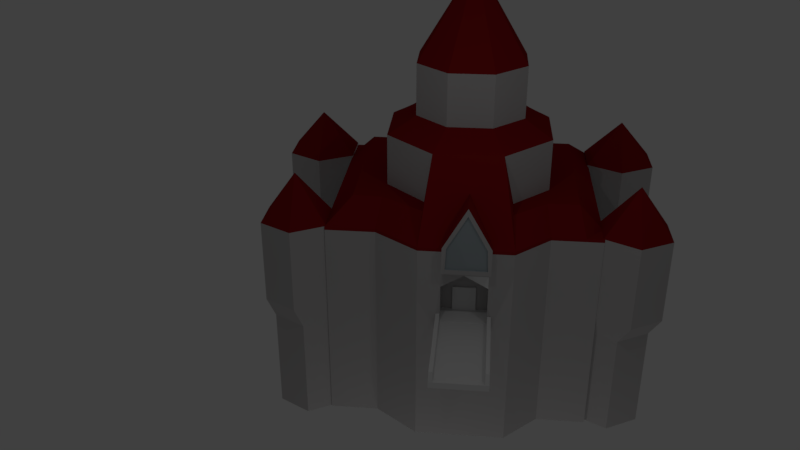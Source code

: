 # Source: castle.blend  (saved by Blender 2.78.0; exported with 4.5.12 LTS)
import bpy
from mathutils import Matrix  # noqa: F401  (used for matrix-valued properties, if any)

bpy.ops.wm.read_factory_settings(use_empty=True)
scene = bpy.context.scene
scene.name = 'Scene'

# ---- collections
col_collection_1 = bpy.data.collections.new('Collection 1'); scene.collection.children.link(col_collection_1)

# ---- materials (node trees are filled in below, after node groups)
mat_bridge = bpy.data.materials.new('Bridge')
mat_bridge.alpha_threshold = 0.0
mat_bridge.use_transparent_shadow = False
mat_bridge.roughness = 0.5
mat_bridge.line_color = (0.0, 0.0, 0.0, 1.0)
mat_castle_wall_mat = bpy.data.materials.new('Castle_Wall_Mat')
mat_castle_wall_mat.alpha_threshold = 0.0
mat_castle_wall_mat.use_transparent_shadow = False
mat_castle_wall_mat.diffuse_color = (0.5173, 0.502, 0.502, 1.0)
mat_castle_wall_mat.roughness = 0.5
mat_castle_roof_mat = bpy.data.materials.new('Castle_Roof_Mat')
mat_castle_roof_mat.alpha_threshold = 0.0
mat_castle_roof_mat.use_transparent_shadow = False
mat_castle_roof_mat.diffuse_color = (0.281, 0.008601, 0.01079, 1.0)
mat_castle_roof_mat.roughness = 0.5
mat_castle_roof_mat.specular_intensity = 0.0
mat_castle_peach_mat = bpy.data.materials.new('Castle_Peach_Mat')
mat_castle_peach_mat.alpha_threshold = 0.0
mat_castle_peach_mat.use_transparent_shadow = False
mat_castle_peach_mat.diffuse_color = (0.3842, 0.4407, 0.4672, 1.0)
mat_castle_peach_mat.roughness = 0.5

# ---- material node trees

# ---- world
world_world = bpy.data.worlds.new('World'); scene.world = world_world
world_world.color = (0.05088, 0.05088, 0.05088)
world_world.use_sun_shadow = False
world_world.sun_shadow_jitter_overblur = 0.0
world_world.cycles.sampling_method = 'MANUAL'

# ---- cameras
cam_camera = bpy.data.cameras.new('Camera')
cam_camera.clip_end = 100.0
cam_camera.lens = 35.0
cam_camera.sensor_width = 32.0
cam_camera.sensor_height = 18.0
cam_camera.ortho_scale = 7.314
cam_camera.dof.focus_distance = 0.0
cam_camera.dof.aperture_fstop = 128.0

# ---- lights
light_lamp = bpy.data.lights.new('Lamp', 'POINT')
light_lamp.transmission_factor = 0.0
light_lamp.cutoff_distance = 30.0
light_lamp.energy = 100.0
light_lamp.shadow_buffer_clip_start = 1.001
light_lamp.shadow_soft_size = 0.1
light_lamp.shadow_maximum_resolution = 0.006
light_lamp.use_absolute_resolution = True
light_lamp_001 = bpy.data.lights.new('Lamp.001', 'POINT')
light_lamp_001.transmission_factor = 0.0
light_lamp_001.cutoff_distance = 30.0
light_lamp_001.energy = 100.0
light_lamp_001.shadow_buffer_clip_start = 1.001
light_lamp_001.shadow_soft_size = 0.1
light_lamp_001.shadow_maximum_resolution = 0.006
light_lamp_001.use_absolute_resolution = True
light_lamp_002 = bpy.data.lights.new('Lamp.002', 'POINT')
light_lamp_002.transmission_factor = 0.0
light_lamp_002.cutoff_distance = 30.0
light_lamp_002.energy = 100.0
light_lamp_002.shadow_buffer_clip_start = 1.001
light_lamp_002.shadow_soft_size = 0.1
light_lamp_002.shadow_maximum_resolution = 0.006
light_lamp_002.use_absolute_resolution = True
light_lamp_003 = bpy.data.lights.new('Lamp.003', 'POINT')
light_lamp_003.transmission_factor = 0.0
light_lamp_003.cutoff_distance = 30.0
light_lamp_003.energy = 100.0
light_lamp_003.shadow_buffer_clip_start = 1.001
light_lamp_003.shadow_soft_size = 0.1
light_lamp_003.shadow_maximum_resolution = 0.006
light_lamp_003.use_absolute_resolution = True

# ---- meshes
me_circle = bpy.data.meshes.new('Circle')
me_circle.from_pydata([(-4.847, -5.456, -1.084), (-4.847, -5.456, -0.4346), (-4.847, -4.122, -1.084), (-4.847, -4.122, -0.4346), (-3.721, -5.456, -1.084), (-3.721, -5.456, -0.4346), (-3.721, -4.122, -1.084), (-3.721, -4.122, -0.4346), (-4.284, -4.122, -1.084), (-4.284, -4.122, 0.5595), (-4.284, -5.456, -1.084), (-4.284, -5.456, 0.5595), (-0.3422, 1.337, -2.378), (-1.208, 0.837, -2.378), (-1.208, -0.163, -2.378), (-0.3422, -0.663, -2.378), (0.5238, -0.163, -2.378), (0.5238, 0.837, -2.378), (-1.173, 0.8737, -2.457), (-1.173, -4.461, -2.457), (-7.661, -4.461, -2.457), (-7.661, 0.8732, -2.457), (-1.173, 0.8737, -0.6159), (-1.173, -4.461, -0.6159), (-7.661, -4.461, -0.6159), (-7.661, 0.8732, -0.6159), (-4.327, 0.8737, -2.457), (-4.327, -5.274, -2.457), (-4.327, 0.8737, -0.6159), (-4.327, -5.274, -0.6159), (-5.406, 0.8737, -2.457), (-5.406, -5.274, -2.457), (-5.406, 0.8737, -0.6159), (-5.406, -5.274, -0.6159), (-3.216, 0.8737, -2.457), (-3.216, -5.274, -2.457), (-3.216, 0.8737, -0.6159), (-3.216, -5.274, -0.6159), (-2.386, 0.8737, -2.457), (-2.386, -4.461, -2.457), (-2.386, 0.8737, -0.6159), (-2.386, -4.461, -0.6159), (-6.46, 0.8737, -2.457), (-6.46, -4.461, -2.457), (-6.46, 0.8737, -0.6159), (-6.46, -4.461, -0.6159), (-1.173, 0.8737, -1.205), (-1.173, -4.461, -1.205), (-7.661, -4.461, -1.205), (-7.661, 0.8732, -1.205), (-4.327, 0.8737, -1.205), (-4.327, -5.274, -1.205), (-5.406, 0.8737, -1.205), (-5.406, -5.274, -1.205), (-3.216, -5.274, -1.205), (-3.216, 0.8737, -1.205), (-2.386, 0.8737, -1.205), (-2.386, -4.461, -1.205), (-6.46, 0.8737, -1.205), (-6.46, -4.461, -1.205), (-3.772, -5.274, -2.457), (-3.772, -5.274, -2.444), (-4.867, -5.274, -2.457), (-5.406, -5.274, -1.831), (-3.216, -5.274, -1.831), (-4.867, -5.274, -1.205), (-3.772, -5.274, -1.205), (-3.772, -5.274, -1.831), (-4.867, -5.274, -1.831), (-3.772, -5.274, -2.457), (-4.327, -5.274, -2.457), (-3.772, -5.274, -1.205), (-4.327, -5.274, -1.205), (-4.867, -5.274, -2.457), (-4.867, -5.274, -1.205), (-3.772, -5.274, -1.831), (-4.867, -5.274, -1.831), (-4.327, -5.274, -2.444), (-3.772, -5.274, -1.205), (-4.327, -5.274, -1.205), (-4.867, -5.274, -2.444), (-4.867, -5.274, -1.205), (-3.772, -5.274, -1.831), (-4.867, -5.274, -1.831), (-3.772, -5.274, -1.515), (-4.867, -5.274, -1.52), (-3.772, -4.678, -2.444), (-4.327, -4.678, -2.444), (-4.327, -4.678, -1.831), (-4.327, -4.678, -1.205), (-4.867, -4.678, -2.444), (-3.772, -4.678, -1.831), (-3.772, -4.678, -1.515), (-4.867, -4.678, -1.831), (-4.867, -4.678, -1.52), (-4.048, -4.678, -1.831), (-4.604, -4.678, -1.831), (-4.048, -4.678, -2.444), (-4.603, -4.678, -2.444), (-4.327, -4.678, -1.83), (-4.048, -4.678, -1.829), (-4.048, -4.724, -2.444), (-4.327, -4.724, -2.444), (-4.327, -4.724, -1.831), (-4.048, -4.724, -1.831), (-4.604, -4.724, -1.831), (-4.603, -4.724, -2.444), (-1.173, 0.8737, -0.6159), (-1.173, -4.461, -0.6159), (-6.46, 0.8737, -0.6159), (-7.661, 0.8732, -0.6159), (-6.46, -4.461, -0.6159), (-7.661, -4.461, -0.6159), (-3.216, 0.8737, -0.6159), (-4.327, 0.8737, -0.6159), (-3.216, -5.274, -0.6159), (-4.327, -5.274, -0.6159), (-4.867, -5.274, -2.457), (-5.406, -5.274, -2.457), (-5.406, 0.8737, -0.6159), (-5.406, -5.274, -0.6159), (-5.406, -5.274, -1.831), (-2.386, 0.8737, -0.6159), (-2.386, -4.461, -0.6159), (-4.867, -5.274, -1.205), (-5.406, -5.274, -1.205), (-4.867, -5.274, -1.831), (-1.173, 0.8737, -0.5357), (-1.173, -4.461, -0.5357), (-6.46, 0.8737, -0.5357), (-7.661, 0.8732, -0.5357), (-6.46, -4.461, -0.5357), (-7.661, -4.461, -0.5357), (-3.216, 0.8737, -0.5357), (-4.327, 0.8737, -0.5357), (-3.216, -5.274, -0.5357), (-4.327, -5.274, -0.5357), (-5.406, 0.8737, -0.5357), (-5.406, -5.274, -0.5357), (-2.386, 0.8737, -0.5357), (-2.386, -4.461, -0.5357), (-1.173, -3.364, -2.457), (-7.661, -3.317, -2.457), (-1.173, -3.364, -0.6159), (-7.661, -3.317, -0.6159), (0.1449, -3.301, -5.754), (0.1449, -4.209, -5.754), (-0.6414, -4.662, -5.754), (-1.428, -4.209, -5.754), (-7.661, -3.317, -1.205), (-1.173, -3.364, -1.205), (-1.173, -3.423, -0.6159), (-7.661, -3.317, -0.6159), (-1.173, -3.423, -0.5357), (-7.661, -3.317, -0.5357), (-4.329, -3.965, 0.03509), (-5.351, -3.965, 0.03509), (-3.278, -3.965, 0.03509), (-2.491, -3.352, 0.03509), (-6.349, -3.352, 0.03509), (-7.661, -0.4947, -2.457), (-7.661, -0.4947, -0.6159), (-0.6414, -2.847, -5.754), (-1.428, -3.301, -5.754), (-7.504, 0.7438, -5.686), (-7.504, -0.2562, -5.686), (-7.661, -0.4947, -1.205), (-7.661, -0.4947, -0.6159), (-7.661, -0.4947, -0.5357), (-1.173, -0.4942, -2.457), (-1.173, -0.4942, -0.6159), (-1.173, -0.4942, -1.205), (-1.173, -0.4942, -0.6159), (-1.173, -0.4942, -0.5357), (-4.329, -0.7488, 0.03509), (-5.351, -0.7488, 0.03509), (-3.278, -0.7488, 0.03509), (-2.491, -0.5794, 0.03509), (-6.349, -0.5794, 0.03509), (-1.173, -3.364, -0.6159), (-1.173, -4.461, -0.6159), (-1.173, -4.461, -0.5357), (-1.173, -3.364, -0.5357), (-7.661, 0.1896, -2.457), (-7.661, 0.1896, -0.6159), (-8.37, -0.7562, -5.686), (-9.236, -0.2562, -5.686), (-8.37, 1.244, -5.686), (-9.236, 0.7438, -5.686), (-7.661, 0.1896, -0.6159), (-7.661, 0.1896, -0.5357), (-1.173, 0.19, -2.457), (-1.173, 0.19, -0.6159), (-1.173, 0.19, -0.6159), (-1.173, 0.19, -0.5357), (-4.329, -0.01614, 0.03509), (-5.351, -0.01614, 0.03509), (-3.278, -0.01614, 0.03509), (-2.491, 0.06855, 0.03509), (-6.349, 0.06855, 0.03509), (-5.208, -0.338, -0.7557), (-6.34, -1.496, -0.7557), (-6.322, -3.116, -0.7557), (-5.163, -4.249, -0.7557), (-3.543, -4.23, -0.7557), (-2.411, -3.072, -0.7557), (-2.429, -1.452, -0.7557), (-3.588, -0.3196, -0.7557), (-6.34, -1.496, 1.309), (-5.208, -0.338, 1.309), (-6.322, -3.116, 1.309), (-5.163, -4.249, 1.309), (-3.543, -4.23, 1.309), (-2.411, -3.072, 1.309), (-2.429, -1.452, 1.309), (-3.588, -0.3196, 1.309), (-6.232, -1.54, 1.375), (-5.162, -0.4447, 1.375), (-6.215, -3.071, 1.375), (-5.12, -4.141, 1.375), (-3.589, -4.123, 1.375), (-2.519, -3.029, 1.375), (-2.536, -1.498, 1.375), (-3.631, -0.4273, 1.375), (-6.038, -1.617, 1.486), (-5.08, -0.6366, 1.486), (-6.023, -2.988, 1.486), (-5.042, -3.947, 1.486), (-3.671, -3.932, 1.486), (-2.712, -2.951, 1.486), (-2.728, -1.58, 1.486), (-3.709, -0.6211, 1.486), (-5.836, -1.698, 1.608), (-4.994, -0.8373, 1.608), (-5.822, -2.903, 1.608), (-4.961, -3.745, 1.608), (-3.757, -3.731, 1.608), (-2.915, -2.87, 1.608), (-2.929, -1.665, 1.608), (-3.79, -0.8236, 1.608), (-5.67, -1.765, 1.724), (-4.924, -1.002, 1.724), (-5.658, -2.832, 1.724), (-4.895, -3.579, 1.724), (-3.827, -3.567, 1.724), (-3.081, -2.803, 1.724), (-3.093, -1.736, 1.724), (-3.856, -0.9895, 1.724), (-5.67, -1.765, 2.987), (-4.924, -1.002, 2.987), (-5.658, -2.832, 2.987), (-4.895, -3.579, 2.987), (-3.827, -3.567, 2.987), (-3.081, -2.803, 2.987), (-3.093, -1.736, 2.987), (-3.856, -0.9895, 2.987), (-3.093, -1.736, 2.987), (-3.081, -2.803, 2.987), (-3.827, -3.567, 2.987), (-4.895, -3.579, 2.987), (-4.375, -2.253, 5.2), (-5.658, -2.832, 2.987), (-4.924, -1.002, 2.987), (-3.856, -0.9895, 2.987), (-5.67, -1.765, 2.987), (-8.502, 1.361, -2.378), (-9.368, 0.8607, -2.378), (-9.368, -0.1393, -2.378), (-8.502, -0.6393, -2.378), (-7.636, -0.1393, -2.378), (-7.636, 0.8607, -2.378), (-0.4145, -3.073, -2.447), (-1.201, -3.527, -2.447), (-1.201, -4.435, -2.447), (-0.4145, -4.889, -2.447), (0.3718, -4.435, -2.447), (0.3718, -3.527, -2.447), (-8.413, -3.053, -2.447), (-9.199, -3.507, -2.447), (-9.199, -4.415, -2.447), (-8.413, -4.869, -2.447), (-7.627, -4.415, -2.447), (-7.627, -3.507, -2.447), (-1.208, 0.837, -0.4693), (-0.3422, 1.337, -0.4693), (-1.208, -0.163, -0.4693), (-0.3422, -0.663, -0.4693), (0.5238, -0.163, -0.4693), (0.5238, 0.837, -0.4693), (-9.368, 0.8607, -0.4693), (-8.502, 1.361, -0.4693), (-9.368, -0.1393, -0.4693), (-8.502, -0.6393, -0.4693), (-7.636, -0.1393, -0.4693), (-7.636, 0.8607, -0.4693), (-1.201, -3.527, -0.5376), (-0.4145, -3.073, -0.5376), (-1.201, -4.435, -0.5376), (-0.4145, -4.889, -0.5376), (0.3718, -4.435, -0.5376), (0.3718, -3.527, -0.5376), (-9.199, -3.507, -0.5376), (-8.413, -3.053, -0.5376), (-9.199, -4.415, -0.5376), (-8.413, -4.869, -0.5376), (-7.627, -4.415, -0.5376), (-7.627, -3.507, -0.5376), (-0.3422, 0.337, 0.6), (-0.4145, -3.981, 0.6), (-8.413, -3.961, 0.6), (-8.502, 0.3607, 0.6), (-1.173, -3.971, -0.5357), (-4.329, -4.568, 0.03509), (-5.351, -4.568, 0.03509), (-3.278, -4.568, 0.03509), (-2.491, -3.872, 0.03509), (-6.349, -3.872, 0.03509), (-7.661, -3.922, -0.5357), (-1.173, -3.944, -0.5357), (-1.587, 0.8737, -2.457), (-1.587, -4.461, -2.457), (-1.587, 0.8737, -0.6159), (-1.587, -4.461, -0.6159), (-1.587, -4.461, -1.205), (-1.587, 0.8737, -1.205), (-1.587, 0.8737, -0.6159), (-1.587, -4.461, -0.6159), (-1.587, 0.8737, -0.5357), (-1.587, -4.461, -0.5357), (-1.735, -3.352, 0.03509), (0.3517, 0.6921, -5.686), (0.3517, -0.3079, -5.686), (-1.735, -0.5794, 0.03509), (-1.735, 0.06855, 0.03509), (-0.5143, -0.8079, -5.686), (-1.735, -3.872, 0.03509), (-7.211, 0.8734, -2.457), (-7.211, -4.461, -2.457), (-7.211, 0.8734, -0.6159), (-7.211, -4.461, -0.6159), (-7.211, 0.8734, -1.205), (-7.211, -4.461, -1.205), (-7.211, 0.8734, -0.6159), (-7.211, -4.461, -0.6159), (-7.211, 0.8734, -0.5357), (-7.211, -4.461, -0.5357), (-7.06, -3.29, 0.03509), (-1.38, -0.3079, -5.686), (-0.5143, 1.192, -5.686), (-7.06, -0.5797, 0.03509), (-7.06, 0.06827, 0.03509), (-1.38, 0.6921, -5.686), (-7.06, -3.842, 0.03509), (-4.847, -5.456, -1.084), (-4.847, -5.456, -0.4346), (-3.721, -5.456, -0.4346), (-3.721, -5.456, -1.084), (-4.284, -5.456, -1.084), (-4.284, -5.456, 0.5595), (-1.208, 0.837, -2.569), (-0.3422, 1.337, -2.569), (-1.208, -0.163, -2.569), (-0.3422, -0.663, -2.569), (0.5238, -0.163, -2.569), (0.5238, 0.837, -2.569), (-9.368, 0.8607, -2.569), (-8.502, 1.361, -2.569), (-9.368, -0.1393, -2.569), (-8.502, -0.6393, -2.569), (-7.636, -0.1393, -2.569), (-7.636, 0.8607, -2.569), (-1.201, -3.527, -2.637), (-0.4145, -3.073, -2.637), (-1.201, -4.435, -2.637), (-0.4145, -4.889, -2.637), (0.3718, -4.435, -2.637), (0.3718, -3.527, -2.637), (-9.199, -3.507, -2.637), (-8.413, -3.053, -2.637), (-9.199, -4.415, -2.637), (-8.413, -4.869, -2.637), (-7.627, -4.415, -2.637), (-7.627, -3.507, -2.637), (-1.38, 0.6921, -3.082), (-0.5143, 1.192, -3.082), (-1.38, -0.3079, -3.082), (-0.5143, -0.8079, -3.082), (0.3517, -0.3079, -3.082), (0.3517, 0.6921, -3.082), (-9.236, 0.7438, -3.082), (-8.37, 1.244, -3.082), (-9.236, -0.2562, -3.082), (-8.37, -0.7562, -3.082), (-7.504, -0.2562, -3.082), (-7.504, 0.7438, -3.082), (-1.428, -3.301, -3.15), (-0.6414, -2.847, -3.15), (-1.428, -4.209, -3.15), (-0.6414, -4.662, -3.15), (0.1449, -4.209, -3.15), (0.1449, -3.301, -3.15), (-9.016, -3.397, -3.15), (-8.23, -2.943, -3.15), (-9.016, -4.305, -3.15), (-8.23, -4.759, -3.15), (-7.443, -4.305, -3.15), (-7.443, -3.397, -3.15), (-1.173, -3.364, -5.76), (-1.173, -4.461, -5.76), (-7.211, 0.8734, -5.76), (-7.661, 0.8732, -5.76), (-7.211, -4.461, -5.76), (-7.661, -4.461, -5.76), (-7.661, 0.1896, -5.76), (-3.216, 0.8737, -5.76), (-4.327, 0.8737, -5.76), (-3.772, -5.274, -5.76), (-4.327, -5.274, -5.76), (-5.406, 0.8737, -5.76), (-4.867, -5.274, -5.76), (-5.406, -5.274, -5.76), (-5.406, 0.1006, -5.76), (-2.386, 0.8737, -5.76), (-2.386, -4.461, -5.76), (-3.216, -5.274, -5.76), (-3.216, 0.1006, -5.76), (-1.587, 0.8737, -5.76), (-1.587, -4.461, -5.76), (-2.386, 0.19, -5.76), (-6.46, 0.8737, -5.76), (-6.46, -4.461, -5.76), (-6.46, 0.19, -5.76), (-1.173, -0.4942, -5.76), (-7.661, -3.317, -5.76), (-5.406, -4.07, -5.76), (-3.216, -4.07, -5.76), (-2.386, -3.423, -5.76), (-6.46, -3.423, -5.76), (-1.587, -3.384, -5.76), (-7.211, -3.357, -5.76), (-7.661, -0.4947, -5.76), (-5.406, -0.6732, -5.76), (-3.216, -0.6732, -5.76), (-2.386, -0.4942, -5.76), (-6.46, -0.4942, -5.76), (-1.173, 0.19, -5.76), (-7.211, -0.4945, -5.76), (-1.587, -0.4942, -5.76), (-1.173, 0.8737, -5.76), (-1.587, 0.19, -5.76), (-7.211, 0.1897, -5.76), (-9.016, -3.397, -5.754), (-8.23, -2.943, -5.754), (-9.016, -4.305, -5.754), (-8.23, -4.759, -5.754), (-7.443, -4.305, -5.754), (-7.443, -3.397, -5.754), (-4.867, -5.274, -2.602), (-4.327, -5.274, -2.602), (-3.772, -5.274, -2.602), (-3.772, -7.635, -2.457), (-4.327, -7.635, -2.457), (-4.867, -7.635, -2.457), (-4.867, -7.635, -2.602), (-4.327, -7.635, -2.602), (-3.772, -7.635, -2.602), (-3.674, -5.274, -2.602), (-3.674, -7.635, -2.602), (-3.674, -5.274, -2.457), (-3.674, -7.635, -2.457), (-4.964, -5.274, -2.457), (-4.964, -5.274, -2.602), (-4.964, -7.635, -2.457), (-4.964, -7.635, -2.602), (-3.767, -7.516, -2.246), (-3.767, -5.291, -2.246), (-4.87, -5.257, -2.246), (-4.87, -7.551, -2.246), (-3.679, -7.516, -2.246), (-3.679, -5.291, -2.246), (-4.96, -5.257, -2.246), (-4.96, -7.551, -2.246), (-4.284, -5.456, 0.371), (-4.284, -5.456, -0.971), (-4.768, -5.456, -0.9674), (-4.744, -5.456, -0.4391), (-3.8, -5.456, -0.9747), (-3.828, -5.456, -0.4463), (-4.284, -5.456, 0.371), (-4.284, -5.456, -0.971), (-4.768, -5.456, -0.9674), (-4.744, -5.456, -0.4391), (-3.8, -5.456, -0.9747), (-3.828, -5.456, -0.4463), (-4.284, -5.456, 0.371), (-4.284, -5.456, -0.971), (-4.768, -5.456, -0.9674), (-4.744, -5.456, -0.4391), (-3.8, -5.456, -0.9747), (-3.828, -5.456, -0.4463), (-4.284, -5.421, 0.371), (-4.284, -5.421, -0.971), (-4.768, -5.421, -0.9674), (-4.744, -5.421, -0.4391), (-3.8, -5.421, -0.9747), (-3.828, -5.421, -0.4463), (-4.284, -5.421, 0.371), (-4.284, -5.421, -0.971), (-3.8, -5.421, -0.9747), (-3.828, -5.421, -0.4463)], [], [(0, 1, 3, 2), (8, 9, 7, 6), (6, 7, 5, 4), (11, 1, 354, 358), (8, 6, 4, 10), (9, 3, 1, 11), (7, 9, 11, 5), (2, 8, 10, 0), (5, 11, 358, 355), (2, 3, 9, 8), (39, 35, 424, 423), (33, 29, 116, 120), (341, 339, 24, 48), (340, 336, 21, 49), (55, 34, 26, 50), (54, 37, 29, 51, 66), (192, 22, 107, 193), (20, 142, 433, 412), (50, 26, 30, 52), (51, 29, 33, 53, 65), (40, 36, 113, 122), (38, 319, 426, 422), (62, 31, 420, 419, 457), (29, 37, 115, 116), (57, 41, 37, 54), (56, 38, 34, 55), (324, 319, 38, 56), (323, 322, 41, 57), (28, 32, 119, 114), (191, 169, 432, 445), (52, 30, 42, 58), (53, 33, 45, 59), (36, 28, 114, 113), (336, 42, 429, 409), (31, 63, 53, 59, 43), (32, 52, 58, 44), (320, 323, 57, 39), (321, 324, 56, 40), (40, 56, 55, 36), (39, 57, 54, 64, 35), (31, 62, 117, 118), (28, 50, 52, 32), (66, 51, 72, 71), (36, 55, 50, 28), (338, 340, 49, 25), (337, 341, 48, 20), (60, 67, 75, 69), (35, 64, 67, 60), (64, 54, 66, 67), (65, 53, 125, 124), (62, 27, 70, 73), (68, 62, 73, 76), (70, 69, 61, 77), (74, 76, 83, 85, 81), (71, 72, 79, 78), (73, 70, 77, 80), (51, 65, 74, 72), (65, 68, 76, 74), (67, 66, 71, 75), (27, 60, 69, 70), (84, 79, 89, 92), (82, 84, 92, 91), (79, 85, 94, 89), (83, 80, 90, 93), (69, 75, 82, 61), (72, 74, 81, 79), (76, 73, 80, 83), (75, 71, 78, 84, 82), (79, 84, 78), (85, 79, 81), (91, 92, 89, 99, 100, 95), (86, 91, 95, 97), (88, 96, 105, 103), (88, 99, 96), (80, 77, 87, 98, 90), (85, 83, 93, 94), (77, 61, 86, 97, 87), (61, 82, 91, 86), (102, 103, 105, 106), (96, 99, 89, 94, 93), (95, 100, 99, 88), (98, 87, 102, 106), (98, 96, 93, 90), (101, 104, 103, 102), (95, 88, 103, 104), (97, 95, 104, 101), (87, 97, 101, 102), (96, 98, 106, 105), (120, 116, 136, 138), (326, 108, 128, 328), (342, 110, 130, 344), (114, 119, 137, 134), (325, 122, 139, 327), (126, 124, 125, 121), (117, 126, 121, 118), (321, 40, 122, 325), (37, 41, 123, 115), (53, 63, 121, 125), (32, 44, 109, 119), (338, 25, 110, 342), (322, 23, 108, 326), (45, 33, 120, 111), (339, 45, 111, 343), (63, 31, 118, 121), (144, 24, 112, 152), (62, 68, 126, 117), (68, 65, 124, 126), (352, 317, 132, 345), (314, 312, 136, 135), (312, 313, 138, 136), (315, 314, 135, 140), (335, 315, 140, 328), (313, 316, 131, 138), (343, 111, 131, 345), (119, 109, 129, 137), (113, 114, 134, 133), (111, 120, 138, 131), (122, 113, 133, 139), (116, 115, 135, 136), (115, 123, 140, 135), (167, 152, 154, 168), (175, 178, 159, 156), (332, 177, 158, 329), (177, 176, 157, 158), (174, 175, 156, 155), (176, 174, 155, 157), (349, 168, 154, 346), (161, 144, 152, 167), (169, 171, 150, 141), (60, 27, 461, 460), (34, 38, 422, 414), (458, 459, 465, 464), (23, 143, 151, 108), (171, 170, 143, 150), (169, 141, 407, 432), (30, 26, 415, 418), (183, 21, 410, 413), (18, 191, 445, 448), (26, 34, 414, 415), (184, 161, 167, 189), (350, 190, 168, 349), (197, 195, 174, 176), (195, 196, 175, 174), (198, 197, 176, 177), (333, 198, 177, 332), (196, 199, 178, 175), (151, 172, 173, 153), (142, 149, 166, 160), (143, 170, 172, 151), (149, 144, 161, 166), (153, 182, 318, 181, 180, 179, 151), (311, 128, 181, 318), (128, 108, 180, 181), (108, 151, 179, 180), (20, 48, 24, 132, 317, 154, 152, 144, 149, 142), (18, 46, 22, 107, 127, 194, 173, 172, 170, 171, 169, 191), (137, 129, 199, 196), (327, 139, 198, 333), (139, 133, 197, 198), (134, 137, 196, 195), (133, 134, 195, 197), (344, 130, 190, 350), (25, 184, 189, 110), (142, 160, 440, 433), (160, 183, 413, 440), (35, 60, 459, 416, 424), (337, 20, 412, 411), (170, 192, 193, 172), (201, 200, 207, 206, 205, 204, 203, 202), (209, 208, 216, 217), (206, 207, 215, 214), (204, 205, 213, 212), (202, 203, 211, 210), (200, 201, 208, 209), (207, 200, 209, 215), (205, 206, 214, 213), (203, 204, 212, 211), (201, 202, 210, 208), (222, 223, 231, 230), (215, 209, 217, 223), (213, 214, 222, 221), (211, 212, 220, 219), (208, 210, 218, 216), (214, 215, 223, 222), (212, 213, 221, 220), (210, 211, 219, 218), (224, 226, 234, 232), (220, 221, 229, 228), (218, 219, 227, 226), (217, 216, 224, 225), (223, 217, 225, 231), (221, 222, 230, 229), (219, 220, 228, 227), (216, 218, 226, 224), (239, 233, 241, 247), (230, 231, 239, 238), (228, 229, 237, 236), (226, 227, 235, 234), (225, 224, 232, 233), (231, 225, 233, 239), (229, 230, 238, 237), (227, 228, 236, 235), (242, 243, 251, 250), (237, 238, 246, 245), (235, 236, 244, 243), (232, 234, 242, 240), (238, 239, 247, 246), (236, 237, 245, 244), (234, 235, 243, 242), (233, 232, 240, 241), (241, 240, 248, 249), (247, 241, 249, 255), (245, 246, 254, 253), (243, 244, 252, 251), (240, 242, 250, 248), (246, 247, 255, 254), (244, 245, 253, 252), (250, 251, 259, 261), (252, 253, 257, 258), (256, 263, 260), (259, 258, 260), (258, 257, 260), (262, 264, 260), (264, 261, 260), (263, 262, 260), (257, 256, 260), (261, 259, 260), (248, 250, 261, 264), (254, 255, 263, 256), (251, 252, 258, 259), (253, 254, 256, 257), (255, 249, 262, 263), (249, 248, 264, 262), (183, 160, 166, 161, 167, 168, 190, 130, 110, 25, 49, 21), (141, 150, 143, 180, 179, 23, 47, 19), (280, 380, 381, 281), (265, 366, 365, 266), (272, 371, 373, 273), (279, 379, 380, 280), (288, 284, 307), (300, 308, 299), (293, 310, 292), (304, 309, 303), (277, 302, 306, 282), (276, 300, 299, 275), (16, 17, 288, 287), (269, 293, 292, 268), (271, 296, 300, 276), (17, 12, 284, 288), (270, 294, 293, 269), (278, 301, 302, 277), (265, 290, 294, 270), (279, 303, 301, 278), (272, 295, 296, 271), (12, 13, 283, 284), (280, 304, 303, 279), (273, 297, 295, 272), (13, 14, 285, 283), (266, 289, 290, 265), (281, 305, 304, 280), (274, 298, 297, 273), (14, 15, 286, 285), (267, 291, 289, 266), (282, 306, 305, 281), (275, 299, 298, 274), (15, 16, 287, 286), (268, 292, 291, 267), (286, 287, 307), (283, 285, 307), (287, 288, 307), (285, 286, 307), (284, 283, 307), (305, 309, 304), (298, 308, 297), (295, 308, 296), (296, 308, 300), (299, 308, 298), (297, 308, 295), (302, 309, 306), (301, 309, 302), (292, 310, 291), (303, 309, 301), (306, 309, 305), (294, 310, 293), (291, 310, 289), (289, 310, 290), (290, 310, 294), (153, 311, 318, 182), (156, 159, 316, 313), (329, 158, 315, 335), (158, 157, 314, 315), (155, 156, 313, 312), (157, 155, 312, 314), (346, 154, 317, 352), (153, 329, 335, 311), (19, 320, 427, 408), (127, 327, 333, 194), (194, 333, 332, 173), (319, 18, 448, 426), (21, 336, 409, 410), (173, 332, 329, 153), (311, 335, 328, 128), (41, 322, 326, 123), (22, 321, 325, 107), (107, 325, 327, 127), (123, 326, 328, 140), (22, 46, 324, 321), (19, 47, 323, 320), (31, 43, 430, 420), (47, 23, 322, 323), (46, 18, 319, 324), (159, 346, 352, 316), (320, 39, 423, 427), (129, 344, 350, 199), (199, 350, 349, 178), (141, 19, 408, 407), (43, 337, 411, 430), (178, 349, 346, 159), (112, 343, 345, 132), (316, 352, 345, 131), (24, 339, 343, 112), (44, 338, 342, 109), (109, 342, 344, 129), (43, 59, 341, 337), (44, 58, 340, 338), (58, 42, 336, 340), (59, 45, 339, 341), (42, 30, 418, 429), (135, 212, 211, 138, 136), (314, 157, 212, 135), (156, 313, 138, 211), (357, 483, 484, 485, 482, 358, 354, 353), (356, 355, 358, 482, 487, 486, 483, 357), (4, 5, 355, 356), (0, 10, 357, 353), (1, 0, 353, 354), (10, 4, 356, 357), (370, 394, 390, 366), (378, 402, 401, 377), (363, 362, 386, 387), (369, 393, 394, 370), (273, 373, 374, 274), (13, 12, 360, 359), (266, 365, 367, 267), (281, 381, 382, 282), (274, 374, 375, 275), (14, 13, 359, 361), (267, 367, 368, 268), (282, 382, 378, 277), (275, 375, 376, 276), (15, 14, 361, 362), (268, 368, 369, 269), (276, 376, 372, 271), (16, 15, 362, 363), (269, 369, 370, 270), (277, 378, 377, 278), (17, 16, 363, 364), (270, 370, 366, 265), (278, 377, 379, 279), (12, 17, 364, 360), (271, 372, 371, 272), (383, 384, 348, 351), (405, 455, 456, 406), (389, 188, 186, 391), (397, 148, 147, 398), (364, 363, 387, 388), (377, 401, 403, 379), (372, 396, 395, 371), (360, 364, 388, 384), (379, 403, 404, 380), (371, 395, 397, 373), (366, 390, 389, 365), (380, 404, 405, 381), (373, 397, 398, 374), (365, 389, 391, 367), (381, 405, 406, 382), (359, 360, 384, 383), (374, 398, 399, 375), (367, 391, 392, 368), (382, 406, 402, 378), (361, 359, 383, 385), (375, 399, 400, 376), (368, 392, 393, 369), (362, 361, 385, 386), (376, 400, 396, 372), (439, 411, 412, 433), (414, 425, 442, 435, 424, 416, 417, 415), (415, 417, 419, 420, 434, 441, 421, 418), (436, 423, 424, 435), (438, 427, 423, 436), (434, 420, 430, 437), (441, 434, 437, 444), (447, 438, 436, 443), (443, 436, 435, 442), (446, 439, 433, 440), (450, 446, 440, 413), (428, 443, 442, 425), (449, 447, 443, 428), (421, 441, 444, 431), (418, 421, 431, 429), (426, 449, 428, 422), (422, 428, 425, 414), (409, 450, 413, 410), (448, 445, 449, 426), (445, 432, 447, 449), (432, 407, 438, 447), (407, 408, 427, 438), (429, 431, 450, 409), (431, 444, 446, 450), (444, 437, 439, 446), (437, 430, 411, 439), (351, 348, 330, 331, 334, 347), (163, 162, 145, 146, 147, 148), (188, 187, 164, 165, 185, 186), (451, 452, 456, 455, 454, 453), (398, 147, 146, 399), (391, 186, 185, 392), (406, 456, 452, 402), (385, 383, 351, 347), (399, 146, 145, 400), (392, 185, 165, 393), (386, 385, 347, 334), (400, 145, 162, 396), (393, 165, 164, 394), (387, 386, 334, 331), (402, 452, 451, 401), (394, 164, 187, 390), (388, 387, 331, 330), (401, 451, 453, 403), (396, 162, 163, 395), (384, 388, 330, 348), (403, 453, 454, 404), (395, 163, 148, 397), (390, 187, 188, 389), (404, 454, 455, 405), (461, 462, 463, 464), (459, 458, 417, 416), (458, 457, 419, 417), (460, 461, 464, 465), (457, 458, 464, 463), (27, 62, 462, 461), (472, 462, 477, 481), (457, 463, 473, 471), (466, 468, 469, 467), (465, 459, 466, 467), (459, 60, 468, 466), (460, 465, 467, 469), (470, 471, 473, 472), (62, 457, 471, 470), (463, 462, 472, 473), (60, 460, 474, 475), (475, 474, 478, 479), (477, 476, 480, 481), (460, 469, 478, 474), (470, 472, 481, 480), (468, 60, 475, 479), (62, 470, 480, 476), (469, 468, 479, 478), (462, 62, 476, 477), (485, 482, 488, 491), (486, 487, 499, 498), (482, 485, 497, 494), (487, 486, 492, 493), (484, 485, 491, 490), (483, 484, 490, 489), (482, 487, 493, 488), (486, 483, 489, 492), (497, 496, 502, 503), (498, 499, 505, 504), (485, 484, 496, 497), (484, 483, 495, 496), (487, 482, 494, 499), (483, 486, 498, 495), (500, 503, 502, 501), (496, 495, 501, 502), (499, 494, 500, 505), (495, 498, 504, 501), (494, 497, 503, 500), (507, 508, 509, 506)])
me_circle.polygons.foreach_set('material_index', [0, 2, 0, 0, 0, 2, 2, 0, 0, 2, 1, 2, 1, 1, 1, 1, 2, 1, 1, 1, 2, 1, 1, 2, 1, 1, 1, 1, 2, 1, 1, 1, 2, 1, 1, 1, 1, 1, 1, 1, 0, 1, 2, 1, 1, 1, 0, 1, 1, 0, 0, 2, 0, 2, 0, 0, 2, 2, 2, 0, 0, 1, 1, 1, 0, 0, 0, 0, 0, 1, 1, 1, 0, 0, 0, 1, 0, 1, 0, 1, 0, 0, 1, 0, 0, 0, 0, 0, 2, 2, 2, 2, 2, 1, 1, 2, 2, 0, 2, 2, 2, 2, 2, 0, 2, 0, 0, 2, 2, 2, 2, 2, 2, 2, 2, 2, 2, 2, 2, 2, 2, 2, 2, 2, 2, 2, 2, 2, 1, 0, 1, 0, 2, 1, 1, 1, 0, 0, 1, 2, 2, 2, 2, 2, 2, 2, 2, 1, 2, 1, 2, 2, 2, 2, 1, 1, 2, 2, 2, 2, 2, 2, 2, 1, 1, 1, 1, 2, 2, 2, 1, 1, 1, 1, 1, 1, 2, 1, 2, 2, 2, 2, 2, 2, 2, 2, 2, 2, 2, 2, 2, 2, 2, 2, 2, 2, 2, 2, 2, 2, 2, 2, 1, 2, 2, 2, 2, 2, 2, 2, 1, 1, 1, 1, 1, 1, 1, 2, 2, 2, 2, 2, 2, 2, 2, 2, 2, 2, 2, 2, 2, 2, 2, 1, 1, 1, 1, 2, 1, 2, 2, 2, 2, 1, 1, 1, 1, 1, 1, 0, 1, 1, 1, 1, 1, 1, 2, 2, 1, 1, 1, 1, 1, 2, 1, 1, 1, 2, 2, 2, 2, 2, 2, 2, 2, 2, 2, 2, 2, 2, 2, 2, 2, 2, 2, 2, 2, 2, 2, 2, 2, 2, 2, 2, 2, 1, 2, 2, 1, 1, 2, 2, 2, 2, 2, 2, 1, 1, 1, 1, 1, 2, 1, 2, 2, 0, 1, 2, 2, 2, 2, 2, 2, 1, 1, 1, 1, 1, 2, 2, 2, 1, 1, 0, 0, 0, 0, 1, 1, 1, 0, 1, 1, 1, 2, 1, 2, 1, 1, 1, 1, 1, 1, 1, 0, 1, 1, 1, 1, 1, 1, 1, 0, 1, 1, 1, 1, 1, 1, 1, 2, 1, 1, 1, 1, 2, 1, 1, 1, 1, 2, 1, 1, 1, 1, 0, 0, 0, 0, 0, 0, 0, 0, 0, 0, 0, 0, 0, 0, 0, 0, 0, 0, 0, 0, 0, 0, 0, 0, 0, 0, 0, 0, 0, 0, 1, 1, 1, 2, 1, 1, 1, 1, 2, 1, 1, 1, 1, 1, 1, 1, 1, 0, 1, 1, 0, 1, 1, 0, 0, 0, 0, 0, 0, 0, 0, 0, 0, 2, 0, 0, 0, 0, 0, 0, 0, 0, 0, 0, 3, 3, 3, 3, 3, 3, 3, 3, 3, 3, 3, 3, 3, 3, 3, 3, 3, 3, 3, 3])
_uv = me_circle.uv_layers.new(name='UVMap')
_uv.uv.foreach_set('vector', [0.8741, 0.9233, 0.8741, 0.9516, 0.8152, 0.9516, 0.8152, 0.9233, 0.3789, 0.9993, 0.3789, 0.9278, 0.4038, 0.9711, 0.4038, 0.9993, 0.9411, 0.9954, 0.9411, 0.9671, 1.0, 0.9671, 1.0, 0.9954, 0.0, 0.0, 0.0, 0.0, 0.0, 0.0, 0.0, 0.0, 0.02484, 0.994, 1.052e-08, 0.994, 0.0, 0.9359, 0.02484, 0.9359, 0.8152, 0.9954, 0.8152, 0.9516, 0.8741, 0.9516, 0.8741, 0.9954, 0.9411, 0.9671, 0.9411, 0.9235, 1.0, 0.9235, 1.0, 0.9671, 0.04969, 0.994, 0.02484, 0.994, 0.02484, 0.9359, 0.04969, 0.9359, 0.0, 0.0, 0.0, 0.0, 0.0, 0.0, 0.0, 0.0, 0.3541, 0.9993, 0.3541, 0.9711, 0.3789, 0.9278, 0.3789, 0.9993, 0.1466, 0.3353, 0.1458, 0.3714, 0.0, 0.3714, 0.0008371, 0.3353, 0.0, 0.0, 0.0, 0.0, 0.0, 0.0, 0.0, 0.0, 0.2019, 0.5453, 0.2279, 0.5453, 0.2279, 0.5649, 0.2019, 0.5649, 0.4724, 0.3021, 0.4172, 0.3021, 0.4172, 0.2825, 0.4724, 0.2825, 0.4724, 0.476, 0.4172, 0.476, 0.4172, 0.4276, 0.4724, 0.4276, 0.201, 0.3714, 0.227, 0.3714, 0.227, 0.4198, 0.201, 0.4198, 0.201, 0.3956, 0.0, 0.0, 0.0, 0.0, 0.0, 0.0, 0.0, 0.0, 0.6274, 0.2322, 0.6274, 0.1824, 0.7732, 0.1824, 0.7732, 0.2322, 0.4724, 0.4276, 0.4172, 0.4276, 0.4172, 0.3807, 0.4724, 0.3807, 0.201, 0.4198, 0.227, 0.4198, 0.227, 0.4668, 0.201, 0.4668, 0.201, 0.4433, 0.0, 0.0, 0.0, 0.0, 0.0, 0.0, 0.0, 0.0, 0.4172, 0.5122, 0.4172, 0.5469, 0.2714, 0.5469, 0.2714, 0.5122, 0.1458, 0.4433, 0.1458, 0.4668, 8.63e-07, 0.4668, 6.104e-07, 0.4433, 0.1394, 0.4433, 0.0, 0.0, 0.0, 0.0, 0.0, 0.0, 0.0, 0.0, 0.2019, 0.3353, 0.2279, 0.3353, 0.227, 0.3714, 0.201, 0.3714, 0.4724, 0.5122, 0.4172, 0.5122, 0.4172, 0.476, 0.4724, 0.476, 0.4724, 0.5469, 0.4172, 0.5469, 0.4172, 0.5122, 0.4724, 0.5122, 0.2019, 0.3005, 0.2279, 0.3005, 0.2279, 0.3353, 0.2019, 0.3353, 0.0, 0.0, 0.0, 0.0, 0.0, 0.0, 0.0, 0.0, 0.5286, 0.3913, 0.5589, 0.3913, 0.5589, 0.5351, 0.5286, 0.5351, 0.4724, 0.3807, 0.4172, 0.3807, 0.4172, 0.3348, 0.4724, 0.3348, 0.201, 0.4668, 0.227, 0.4668, 0.2279, 0.5126, 0.2019, 0.5126, 0.0, 0.0, 0.0, 0.0, 0.0, 0.0, 0.0, 0.0, 0.4172, 0.3021, 0.4172, 0.3348, 0.2714, 0.3348, 0.2714, 0.3021, 0.1458, 0.4668, 0.1734, 0.4668, 0.201, 0.4668, 0.2019, 0.5126, 0.1466, 0.5126, 0.4985, 0.3807, 0.4724, 0.3807, 0.4724, 0.3348, 0.4985, 0.3348, 0.1466, 0.3005, 0.2019, 0.3005, 0.2019, 0.3353, 0.1466, 0.3353, 0.4985, 0.5469, 0.4724, 0.5469, 0.4724, 0.5122, 0.4985, 0.5122, 0.4985, 0.5122, 0.4724, 0.5122, 0.4724, 0.476, 0.4985, 0.476, 0.1466, 0.3353, 0.2019, 0.3353, 0.201, 0.3714, 0.1734, 0.3714, 0.1458, 0.3714, 0.0, 0.0, 0.0, 0.0, 0.0, 0.0, 0.0, 0.0, 0.4985, 0.4276, 0.4724, 0.4276, 0.4724, 0.3807, 0.4985, 0.3807, 0.0, 0.0, 0.0, 0.0, 0.0, 0.0, 0.0, 0.0, 0.4985, 0.476, 0.4724, 0.476, 0.4724, 0.4276, 0.4985, 0.4276, 0.4985, 0.3021, 0.4724, 0.3021, 0.4724, 0.2825, 0.4985, 0.2825, 0.1466, 0.5453, 0.2019, 0.5453, 0.2019, 0.5649, 0.1466, 0.5649, 0.0, 0.0, 0.0, 0.0, 0.0, 0.0, 0.0, 0.0, 0.1458, 0.3714, 0.1734, 0.3714, 0.1734, 0.3956, 0.1458, 0.3956, 0.1734, 0.3714, 0.201, 0.3714, 0.201, 0.3956, 0.1734, 0.3956, 0.0, 0.0, 0.0, 0.0, 0.0, 0.0, 0.0, 0.0, 0.0, 0.0, 0.0, 0.0, 0.0, 0.0, 0.0, 0.0, 0.0, 0.0, 0.0, 0.0, 0.0, 0.0, 0.0, 0.0, 0.2697, 0.4649, 0.2697, 0.4407, 0.2703, 0.4407, 0.2703, 0.4649, 0.0, 0.0, 0.0, 0.0, 0.0, 0.0, 0.0, 0.0, 0.0, 0.0, 0.0, 0.0, 0.0, 0.0, 0.0, 0.0, 0.0, 0.0, 0.2697, 0.4884, 0.2697, 0.4649, 0.2703, 0.4649, 0.2703, 0.4884, 0.0, 0.0, 0.0, 0.0, 0.0, 0.0, 0.0, 0.0, 0.0, 0.0, 0.0, 0.0, 0.0, 0.0, 0.0, 0.0, 0.0, 0.0, 0.0, 0.0, 0.0, 0.0, 0.0, 0.0, 0.0, 0.0, 0.0, 0.0, 0.0, 0.0, 0.0, 0.0, 0.5426, 0.2799, 0.5426, 0.2557, 0.5689, 0.2557, 0.569, 0.2799, 0.2542, 0.5481, 0.2542, 0.5619, 0.2279, 0.5619, 0.2279, 0.5481, 0.5426, 0.2557, 0.5426, 0.2322, 0.569, 0.2322, 0.5689, 0.2557, 0.5953, 0.2589, 0.5953, 0.2322, 0.6216, 0.2322, 0.6216, 0.2589, 0.2714, 0.2825, 0.2714, 0.2825, 0.2714, 0.2825, 0.2714, 0.2825, 0.0, 0.0, 0.0, 0.0, 0.0, 0.0, 0.0, 0.0, 0.0, 0.0, 0.0, 0.0, 0.0, 0.0, 0.0, 0.0, 0.6399, 0.2687, 0.6216, 0.2483, 0.6216, 0.2483, 0.6307, 0.2584, 0.6399, 0.2687, 0.6399, 0.2322, 0.6307, 0.2584, 0.6216, 0.2483, 0.6399, 0.2824, 0.6538, 0.2589, 0.6538, 0.2824, 0.7339, 0.9673, 0.7339, 0.9535, 0.7585, 0.94, 0.7585, 0.9672, 0.7462, 0.9672, 0.7462, 0.9673, 0.7339, 0.9939, 0.7339, 0.9673, 0.7462, 0.9673, 0.7462, 0.9939, 0.2537, 0.4947, 0.2537, 0.5067, 0.2517, 0.5067, 0.2517, 0.4947, 0.7585, 0.9673, 0.7585, 0.9672, 0.7707, 0.9673, 0.569, 0.2799, 0.569, 0.2564, 0.5953, 0.2564, 0.5953, 0.2684, 0.5953, 0.2799, 0.5953, 0.2725, 0.5953, 0.2589, 0.6216, 0.2589, 0.6216, 0.2725, 0.569, 0.2564, 0.569, 0.2322, 0.5953, 0.2322, 0.5953, 0.2443, 0.5953, 0.2564, 0.2542, 0.5215, 0.2542, 0.5481, 0.2279, 0.5481, 0.2279, 0.5215, 0.6521, 0.2322, 0.6521, 0.2589, 0.6399, 0.2589, 0.64, 0.2322, 0.7707, 0.9673, 0.7585, 0.9672, 0.7585, 0.94, 0.7823, 0.9537, 0.7823, 0.9673, 0.7462, 0.9673, 0.7462, 0.9672, 0.7585, 0.9672, 0.7585, 0.9673, 0.2558, 0.4825, 0.2558, 0.4945, 0.2537, 0.4945, 0.2537, 0.4825, 0.7706, 0.9939, 0.7707, 0.9673, 0.7823, 0.9673, 0.7823, 0.9939, 0.6644, 0.2322, 0.6645, 0.2589, 0.6521, 0.2589, 0.6521, 0.2322, 0.2537, 0.4825, 0.2537, 0.4947, 0.2517, 0.4947, 0.2517, 0.4825, 0.258, 0.4825, 0.258, 0.5092, 0.256, 0.5092, 0.256, 0.4825, 0.2558, 0.4945, 0.2558, 0.5067, 0.2537, 0.5067, 0.2537, 0.4945, 0.258, 0.5092, 0.258, 0.4825, 0.2601, 0.4825, 0.2601, 0.5092, 0.739, 0.4668, 0.7394, 0.4198, 0.7429, 0.4198, 0.7425, 0.4668, 0.7414, 0.3005, 0.7415, 0.2825, 0.7451, 0.2825, 0.7449, 0.3005, 0.2662, 0.3021, 0.2662, 0.2825, 0.2697, 0.2825, 0.2697, 0.3021, 0.2662, 0.4276, 0.2662, 0.3807, 0.2697, 0.3807, 0.2697, 0.4276, 0.2662, 0.5469, 0.2662, 0.5122, 0.2697, 0.5122, 0.2697, 0.5469, 0.2517, 0.4942, 0.2517, 0.5215, 0.2279, 0.5215, 0.2279, 0.4942, 0.2517, 0.467, 0.2517, 0.4942, 0.2279, 0.4942, 0.2279, 0.467, 0.0, 0.0, 0.0, 0.0, 0.0, 0.0, 0.0, 0.0, 0.0, 0.0, 0.0, 0.0, 0.0, 0.0, 0.0, 0.0, 0.0, 0.0, 0.0, 0.0, 0.0, 0.0, 0.0, 0.0, 0.0, 0.0, 0.0, 0.0, 0.0, 0.0, 0.0, 0.0, 0.0, 0.0, 0.0, 0.0, 0.0, 0.0, 0.0, 0.0, 0.0, 0.0, 0.0, 0.0, 0.0, 0.0, 0.0, 0.0, 0.0, 0.0, 0.0, 0.0, 0.0, 0.0, 0.0, 0.0, 0.0, 0.0, 0.0, 0.0, 0.0, 0.0, 0.0, 0.0, 0.0, 0.0, 0.0, 0.0, 0.0, 0.0, 0.0, 0.0, 0.0, 0.0, 0.0, 0.0, 0.0, 0.0, 0.0, 0.0, 0.0, 0.0, 0.0, 0.0, 0.0, 0.0, 0.0, 0.0, 0.0, 0.0, 0.0, 0.0, 0.0, 0.0, 0.0, 0.0, 0.3338, 0.2563, 0.3311, 0.2825, 0.3072, 0.2825, 0.3073, 0.2629, 0.3018, 0.09163, 0.3018, 0.1374, 0.2714, 0.1373, 0.2714, 0.08894, 0.3018, 0.1374, 0.3018, 0.1819, 0.2714, 0.1843, 0.2714, 0.1373, 0.3325, 0.05739, 0.3018, 0.09163, 0.2714, 0.08894, 0.3073, 0.05278, 0.7706, 0.3072, 0.7703, 0.3401, 0.7446, 0.3353, 0.7449, 0.3005, 0.3018, 0.1819, 0.3325, 0.2253, 0.3073, 0.2301, 0.2714, 0.1843, 0.739, 0.5453, 0.7394, 0.5126, 0.7429, 0.5126, 0.7426, 0.5454, 0.2662, 0.3807, 0.2662, 0.3348, 0.2697, 0.3348, 0.2697, 0.3807, 0.2662, 0.476, 0.2662, 0.4276, 0.2697, 0.4276, 0.2697, 0.476, 0.7394, 0.5126, 0.739, 0.4668, 0.7425, 0.4668, 0.7429, 0.5126, 0.2662, 0.5122, 0.2662, 0.476, 0.2697, 0.476, 0.2697, 0.5122, 0.7394, 0.4198, 0.7399, 0.3714, 0.7434, 0.3715, 0.7429, 0.4198, 0.7399, 0.3714, 0.741, 0.3353, 0.7446, 0.3353, 0.7434, 0.3715, 0.5462, 0.05955, 0.5462, 0.1824, 0.5426, 0.1824, 0.5426, 0.05955, 0.4702, 0.1819, 0.4777, 0.2253, 0.3554, 0.2253, 0.3283, 0.1819, 0.4777, 0.02446, 0.4777, 0.0574, 0.3554, 0.05739, 0.3554, 0.02446, 0.4777, 0.0574, 0.4702, 0.09164, 0.3283, 0.09163, 0.3554, 0.05739, 0.4702, 0.1374, 0.4702, 0.1819, 0.3283, 0.1819, 0.3283, 0.1374, 0.4702, 0.09164, 0.4702, 0.1374, 0.3283, 0.1374, 0.3283, 0.09163, 0.4777, 0.2563, 0.4823, 0.2825, 0.3577, 0.2825, 0.3581, 0.2563, 0.0, 0.0, 0.0, 0.0, 0.0, 0.0, 0.0, 0.0, 0.5589, 0.3913, 0.5589, 0.3368, 0.6855, 0.3368, 0.6855, 0.3913, 0.9411, 0.9466, 0.9166, 0.9466, 0.9166, 0.8439, 0.9411, 0.8439, 0.4172, 0.476, 0.4172, 0.5122, 0.2714, 0.5122, 0.2714, 0.476, 0.4634, 0.84, 0.4879, 0.84, 0.4879, 0.9428, 0.4634, 0.9428, 0.2712, 0.4552, 0.2712, 0.4074, 0.2712, 0.41, 0.2712, 0.4552, 0.5589, 0.3368, 0.5589, 0.3112, 0.6855, 0.3112, 0.6855, 0.3368, 0.5589, 0.3913, 0.6855, 0.3913, 0.6855, 0.5351, 0.5589, 0.5351, 0.4172, 0.3807, 0.4172, 0.4276, 0.2714, 0.4276, 0.2714, 0.3807, 0.6274, 0.02977, 0.6274, 2.527e-06, 0.7732, 6.866e-06, 0.7732, 0.02977, 0.4985, 0.3913, 0.5286, 0.3913, 0.5286, 0.5351, 0.4985, 0.5351, 0.4172, 0.4276, 0.4172, 0.476, 0.2714, 0.476, 0.2714, 0.4276, 0.0, 0.0, 0.0, 0.0, 0.0, 0.0, 0.0, 0.0, 0.5063, 0.2563, 0.5124, 0.2825, 0.4823, 0.2825, 0.4777, 0.2563, 0.5026, 0.09164, 0.5026, 0.1374, 0.4702, 0.1374, 0.4702, 0.09164, 0.5026, 0.1374, 0.5026, 0.1819, 0.4702, 0.1819, 0.4702, 0.1374, 0.5063, 0.0574, 0.5026, 0.09164, 0.4702, 0.09164, 0.4777, 0.0574, 0.5063, 0.02446, 0.5063, 0.0574, 0.4777, 0.0574, 0.4777, 0.02446, 0.5026, 0.1819, 0.5063, 0.2253, 0.4777, 0.2253, 0.4702, 0.1819, 0.6881, 0.3112, 0.5589, 0.3112, 0.5589, 0.3077, 0.6881, 0.3077, 0.6274, 0.1824, 0.5722, 0.1824, 0.5722, 0.05955, 0.6274, 0.05956, 0.2712, 0.4074, 0.2712, 0.2825, 0.2712, 0.2825, 0.2712, 0.41, 0.5722, 0.1824, 0.5462, 0.1824, 0.5462, 0.05955, 0.5722, 0.05955, 0.6881, 0.3077, 0.6855, 0.3077, 0.7111, 0.3077, 0.7339, 0.3077, 0.7339, 0.3112, 0.6855, 0.3112, 0.6881, 0.3112, 0.0, 0.0, 0.0, 0.0, 0.0, 0.0, 0.0, 0.0, 0.0, 0.0, 0.0, 0.0, 0.0, 0.0, 0.0, 0.0, 0.2712, 0.4552, 0.2712, 0.41, 0.2712, 0.4074, 0.2712, 0.4552, 0.6274, 0.2322, 0.5722, 0.2322, 0.5462, 0.2322, 0.5426, 0.2322, 0.5426, 0.2087, 0.5426, 0.1824, 0.5462, 0.1824, 0.5462, 0.1824, 0.5722, 0.1824, 0.6274, 0.1824, 0.4985, 0.3913, 0.4985, 0.3368, 0.4985, 0.3112, 0.4985, 0.3112, 0.4985, 0.3077, 0.5286, 0.3077, 0.5589, 0.3077, 0.5589, 0.3112, 0.5589, 0.3112, 0.5589, 0.3368, 0.5589, 0.3913, 0.5286, 0.3913, 0.5426, 0.1843, 0.5426, 0.2302, 0.5063, 0.2253, 0.5026, 0.1819, 0.5426, 0.01801, 0.5426, 0.05279, 0.5063, 0.0574, 0.5063, 0.02446, 0.5426, 0.05279, 0.5426, 0.08895, 0.5026, 0.09164, 0.5063, 0.0574, 0.5426, 0.1373, 0.5426, 0.1843, 0.5026, 0.1819, 0.5026, 0.1374, 0.5426, 0.08895, 0.5426, 0.1373, 0.5026, 0.1374, 0.5026, 0.09164, 0.5426, 0.2629, 0.5426, 0.2825, 0.5124, 0.2825, 0.5063, 0.2563, 0.0, 0.0, 0.0, 0.0, 0.0, 0.0, 0.0, 0.0, 0.6274, 0.1824, 0.6274, 0.05956, 0.7732, 0.05956, 0.7732, 0.1824, 0.6274, 0.05956, 0.6274, 0.02977, 0.7732, 0.02977, 0.7732, 0.05956, 0.1458, 0.3714, 0.1458, 0.3956, 0.1394, 0.3956, 2.315e-07, 0.3956, 0.0, 0.3714, 0.1466, 0.5453, 0.1466, 0.5649, 0.0008387, 0.5649, 0.0008387, 0.5453, 0.0, 0.0, 0.0, 0.0, 0.0, 0.0, 0.0, 0.0, 0.549, 0.5351, 0.6205, 0.5351, 0.6711, 0.585, 0.6711, 0.6555, 0.6205, 0.7054, 0.549, 0.7054, 0.4985, 0.6555, 0.4985, 0.585, 0.0, 0.6148, 0.05054, 0.5649, 0.05259, 0.5696, 0.004824, 0.6167, 0.6337, 0.8263, 0.6341, 0.8767, 0.543, 0.8767, 0.5426, 0.8263, 0.09115, 0.7352, 0.09188, 0.7857, 0.0007284, 0.7857, 0.0, 0.7352, 0.7346, 0.5065, 0.7339, 0.4561, 0.8251, 0.457, 0.8258, 0.5074, 0.5436, 0.8263, 0.5426, 0.7759, 0.6337, 0.7759, 0.6347, 0.8263, 0.6341, 0.8767, 0.6341, 0.9472, 0.543, 0.9472, 0.543, 0.8767, 0.09188, 0.7857, 0.09187, 0.8562, 0.0007162, 0.8562, 0.0007284, 0.7857, 0.7339, 0.4561, 0.7346, 0.3856, 0.8258, 0.3864, 0.8251, 0.457, 0.5426, 0.7759, 0.5426, 0.7054, 0.6337, 0.7054, 0.6337, 0.7759, 0.05259, 0.7305, 0.004824, 0.6834, 0.01349, 0.6799, 0.05627, 0.7221, 7.236e-08, 0.6853, 0.0, 0.6148, 0.004824, 0.6167, 0.004824, 0.6834, 0.122, 0.7352, 0.05054, 0.7352, 0.05259, 0.7305, 0.1201, 0.7305, 0.1726, 0.6148, 0.1726, 0.6853, 0.1679, 0.6834, 0.1679, 0.6168, 0.05054, 0.5649, 0.122, 0.565, 0.1201, 0.5696, 0.05259, 0.5696, 0.05054, 0.7352, 7.236e-08, 0.6853, 0.004824, 0.6834, 0.05259, 0.7305, 0.1726, 0.6853, 0.122, 0.7352, 0.1201, 0.7305, 0.1679, 0.6834, 0.122, 0.565, 0.1726, 0.6148, 0.1679, 0.6168, 0.1201, 0.5696, 0.05627, 0.578, 0.1168, 0.578, 0.1133, 0.5868, 0.06013, 0.5868, 0.1679, 0.6834, 0.1201, 0.7305, 0.1168, 0.7221, 0.1596, 0.6799, 0.1201, 0.5696, 0.1679, 0.6168, 0.1596, 0.6202, 0.1168, 0.578, 0.004824, 0.6167, 0.05259, 0.5696, 0.05627, 0.578, 0.01349, 0.6202, 0.004824, 0.6834, 0.004824, 0.6167, 0.01349, 0.6202, 0.01349, 0.6799, 0.1201, 0.7305, 0.05259, 0.7305, 0.05627, 0.7221, 0.1168, 0.7221, 0.1679, 0.6168, 0.1679, 0.6834, 0.1596, 0.6799, 0.1596, 0.6202, 0.05259, 0.5696, 0.1201, 0.5696, 0.1168, 0.578, 0.05627, 0.578, 0.02255, 0.6763, 0.02255, 0.6238, 0.03, 0.6268, 0.03, 0.6733, 0.05627, 0.7221, 0.01349, 0.6799, 0.02255, 0.6763, 0.06013, 0.7134, 0.1596, 0.6799, 0.1168, 0.7221, 0.1133, 0.7134, 0.1508, 0.6763, 0.1168, 0.578, 0.1596, 0.6202, 0.1508, 0.6239, 0.1133, 0.5868, 0.01349, 0.6202, 0.05627, 0.578, 0.06013, 0.5868, 0.02255, 0.6238, 0.01349, 0.6799, 0.01349, 0.6202, 0.02255, 0.6238, 0.02255, 0.6763, 0.1168, 0.7221, 0.05627, 0.7221, 0.06013, 0.7134, 0.1133, 0.7134, 0.1596, 0.6202, 0.1596, 0.6799, 0.1508, 0.6763, 0.1508, 0.6239, 0.05574, 0.8562, 0.05651, 0.8894, 0.0007688, 0.8894, 0.0, 0.8562, 0.1133, 0.7134, 0.06013, 0.7134, 0.0633, 0.7062, 0.1104, 0.7062, 0.1508, 0.6239, 0.1508, 0.6763, 0.1437, 0.6733, 0.1437, 0.6268, 0.06013, 0.5868, 0.1133, 0.5868, 0.1104, 0.594, 0.0633, 0.594, 0.06013, 0.7134, 0.02255, 0.6763, 0.03, 0.6733, 0.0633, 0.7062, 0.1508, 0.6763, 0.1133, 0.7134, 0.1104, 0.7062, 0.1437, 0.6733, 0.1133, 0.5868, 0.1508, 0.6239, 0.1437, 0.6268, 0.1104, 0.594, 0.02255, 0.6238, 0.06013, 0.5868, 0.0633, 0.594, 0.03, 0.6268, 0.9968, 0.8439, 0.9975, 0.877, 0.9418, 0.877, 0.9411, 0.8439, 0.1726, 0.9668, 0.1726, 0.9203, 0.2283, 0.9203, 0.2283, 0.9668, 0.6987, 0.9445, 0.6987, 0.991, 0.643, 0.991, 0.643, 0.9445, 0.05651, 0.8894, 0.05649, 0.9359, 0.000757, 0.9359, 0.0007688, 0.8894, 0.9975, 0.877, 0.9975, 0.9235, 0.9418, 0.9235, 0.9418, 0.877, 0.1728, 1.0, 0.1726, 0.9668, 0.2283, 0.9668, 0.2286, 1.0, 0.6982, 0.9113, 0.6987, 0.9445, 0.643, 0.9445, 0.6425, 0.9113, 0.0, 0.0, 0.0, 0.0, 0.0, 0.0, 0.0, 0.0, 0.0, 0.0, 0.0, 0.0, 0.0, 0.0, 0.0, 0.0, 0.7339, 0.8597, 0.7666, 0.8515, 0.8123, 0.94, 0.1244, 0.7462, 0.1702, 0.7352, 0.1702, 0.8357, 0.1617, 0.9481, 0.1324, 0.9316, 0.1617, 0.8357, 0.6425, 0.8312, 0.6749, 0.8222, 0.7205, 0.9113, 0.6749, 0.8222, 0.7205, 0.8106, 0.7205, 0.9113, 0.7666, 0.8515, 0.8123, 0.8403, 0.8123, 0.94, 0.1324, 0.9316, 0.09188, 0.9079, 0.1617, 0.8357, 0.09188, 0.7548, 0.1244, 0.7462, 0.1702, 0.8357, 0.0, 0.0, 0.0, 0.0, 0.0, 0.0, 0.0, 0.0, 0.0, 0.0, 0.0, 0.0, 0.0, 0.0, 0.0, 0.0, 0.0, 0.0, 0.0, 0.0, 0.0, 0.0, 0.0, 0.0, 0.0, 0.0, 0.0, 0.0, 0.0, 0.0, 0.0, 0.0, 0.0, 0.0, 0.0, 0.0, 0.0, 0.0, 0.0, 0.0, 0.0, 0.0, 0.0, 0.0, 0.0, 0.0, 0.0, 0.0, 0.6274, 0.02977, 0.6274, 0.05956, 0.5722, 0.05955, 0.5462, 0.05955, 0.5462, 0.05955, 0.5426, 0.05955, 0.5426, 0.02976, 0.5426, 0.0, 0.5462, 1.064e-07, 0.5462, 1.064e-07, 0.5722, 8.797e-07, 0.6274, 2.527e-06, 0.6855, 0.3913, 0.6855, 0.3368, 0.6855, 0.3112, 0.7339, 0.3112, 0.6855, 0.3112, 0.7339, 0.3112, 0.7339, 0.3368, 0.7339, 0.3913, 0.8667, 0.4158, 0.8672, 0.424, 0.8325, 0.4256, 0.832, 0.4173, 0.7766, 0.7104, 0.777, 0.7022, 0.8152, 0.7039, 0.8148, 0.7122, 0.9005, 0.7095, 0.9011, 0.7012, 0.9411, 0.7041, 0.9405, 0.7123, 0.9013, 0.4133, 0.9018, 0.4216, 0.8672, 0.424, 0.8667, 0.4158, 0.349, 0.6095, 0.3108, 0.6118, 0.3082, 0.5649, 0.9034, 0.3338, 0.9198, 0.2825, 0.9434, 0.3309, 0.355, 0.6135, 0.3912, 0.5649, 0.3932, 0.6125, 0.8618, 0.3328, 0.8587, 0.2825, 0.8964, 0.3303, 0.8917, 0.1461, 0.8868, 0.2291, 0.8521, 0.2272, 0.8571, 0.1442, 0.9095, 0.4167, 0.9034, 0.3338, 0.9434, 0.3309, 0.9495, 0.4138, 0.4403, 0.7089, 0.4844, 0.711, 0.4804, 0.794, 0.4363, 0.792, 0.3586, 0.6966, 0.355, 0.6135, 0.3932, 0.6125, 0.3968, 0.6955, 0.8576, 0.6976, 0.8515, 0.6147, 0.8861, 0.612, 0.8922, 0.6949, 0.3536, 0.6925, 0.3155, 0.6948, 0.3108, 0.6118, 0.349, 0.6095, 0.9892, 0.7107, 0.986, 0.7938, 0.9419, 0.7922, 0.9451, 0.7091, 0.9264, 0.1483, 0.9214, 0.2312, 0.8868, 0.2291, 0.8917, 0.1461, 0.7766, 0.7104, 0.7731, 0.7935, 0.7349, 0.7921, 0.7384, 0.709, 0.5423, 0.8506, 0.5393, 0.9337, 0.4993, 0.9323, 0.5022, 0.8492, 0.8229, 0.6999, 0.8168, 0.617, 0.8515, 0.6147, 0.8576, 0.6976, 0.3155, 0.6948, 0.2773, 0.6967, 0.2726, 0.6137, 0.3108, 0.6118, 0.8667, 0.4158, 0.8618, 0.3328, 0.8964, 0.3303, 0.9013, 0.4133, 0.9405, 0.7123, 0.9344, 0.7952, 0.8944, 0.7923, 0.9005, 0.7095, 0.7201, 0.6644, 0.676, 0.6664, 0.6721, 0.5834, 0.7162, 0.5814, 0.8148, 0.7122, 0.8113, 0.7952, 0.7731, 0.7935, 0.7766, 0.7104, 0.832, 0.4173, 0.8271, 0.3344, 0.8618, 0.3328, 0.8667, 0.4158, 0.8156, 0.1461, 0.8095, 0.229, 0.7748, 0.2269, 0.781, 0.1441, 0.1784, 0.7092, 0.2166, 0.7108, 0.212, 0.7938, 0.1738, 0.7922, 0.9309, 0.1311, 0.9277, 0.04809, 0.9718, 0.04646, 0.975, 0.1295, 0.9539, 0.4162, 0.9509, 0.3332, 0.991, 0.3318, 0.9939, 0.4148, 0.8502, 0.149, 0.8441, 0.2319, 0.8095, 0.229, 0.8156, 0.1461, 0.2166, 0.7108, 0.2548, 0.7134, 0.2501, 0.7964, 0.212, 0.7938, 0.3968, 0.6955, 0.3932, 0.6125, 0.4314, 0.6104, 0.435, 0.6934, 0.212, 0.7938, 0.2501, 0.7964, 0.2093, 0.8413, 0.7162, 0.5814, 0.6721, 0.5834, 0.6919, 0.5351, 0.4363, 0.792, 0.4804, 0.794, 0.4562, 0.84, 0.1738, 0.7922, 0.212, 0.7938, 0.2093, 0.8413, 0.3108, 0.6118, 0.2726, 0.6137, 0.3082, 0.5649, 0.8271, 0.3344, 0.8587, 0.2825, 0.8618, 0.3328, 0.8095, 0.229, 0.8058, 0.2793, 0.7748, 0.2269, 0.8168, 0.617, 0.8478, 0.565, 0.8515, 0.6147, 0.8515, 0.6147, 0.8478, 0.565, 0.8861, 0.612, 0.8441, 0.2319, 0.8058, 0.2793, 0.8095, 0.229, 0.9344, 0.7952, 0.9107, 0.8439, 0.8944, 0.7923, 0.8868, 0.2291, 0.8838, 0.2788, 0.8521, 0.2272, 0.9214, 0.2312, 0.8838, 0.2788, 0.8868, 0.2291, 0.3932, 0.6125, 0.3912, 0.5649, 0.4314, 0.6104, 0.5393, 0.9337, 0.5175, 0.9832, 0.4993, 0.9323, 0.9509, 0.3332, 0.9692, 0.2825, 0.991, 0.3318, 0.986, 0.7938, 0.9622, 0.84, 0.9419, 0.7922, 0.9277, 0.04809, 0.9479, 0.0, 0.9718, 0.04646, 0.8113, 0.7952, 0.7711, 0.8403, 0.7731, 0.7935, 0.7731, 0.7935, 0.7711, 0.8403, 0.7349, 0.7921, 0.0, 0.0, 0.0, 0.0, 0.0, 0.0, 0.0, 0.0, 0.3283, 0.1819, 0.3554, 0.2253, 0.3325, 0.2253, 0.3018, 0.1819, 0.3554, 0.02446, 0.3554, 0.05739, 0.3325, 0.05739, 0.3325, 0.02446, 0.3554, 0.05739, 0.3283, 0.09163, 0.3018, 0.09163, 0.3325, 0.05739, 0.3283, 0.1374, 0.3283, 0.1819, 0.3018, 0.1819, 0.3018, 0.1374, 0.3283, 0.09163, 0.3283, 0.1374, 0.3018, 0.1374, 0.3018, 0.09163, 0.3581, 0.2563, 0.3577, 0.2825, 0.3311, 0.2825, 0.3338, 0.2563, 0.6881, 0.3077, 0.685, 0.2825, 0.708, 0.2825, 0.7123, 0.3077, 0.1466, 0.2825, 0.1466, 0.3005, 0.0008368, 0.3005, 0.0008366, 0.2825, 0.5426, 7.525e-07, 0.5426, 0.01801, 0.5063, 0.02446, 0.5125, 0.0, 0.5286, 0.3077, 0.534, 0.2825, 0.5626, 0.2825, 0.5589, 0.3077, 0.4172, 0.5469, 0.4172, 0.5649, 0.2714, 0.5649, 0.2714, 0.5469, 0.4172, 0.2825, 0.4172, 0.3021, 0.2714, 0.3021, 0.2714, 0.2825, 0.5589, 0.3077, 0.5626, 0.2825, 0.685, 0.2825, 0.6881, 0.3077, 0.6893, 0.2535, 0.6645, 0.2571, 0.671, 0.2322, 0.6893, 0.2322, 0.0, 0.0, 0.0, 0.0, 0.0, 0.0, 0.0, 0.0, 0.0, 0.0, 0.0, 0.0, 0.0, 0.0, 0.0, 0.0, 0.2662, 0.5649, 0.2662, 0.5469, 0.2697, 0.5469, 0.2697, 0.5649, 0.741, 0.3353, 0.7414, 0.3005, 0.7449, 0.3005, 0.7446, 0.3353, 0.4985, 0.5649, 0.4724, 0.5649, 0.4724, 0.5469, 0.4985, 0.5469, 0.1466, 0.2825, 0.2019, 0.2825, 0.2019, 0.3005, 0.1466, 0.3005, 0.1458, 0.4668, 0.1466, 0.5126, 0.0008387, 0.5126, 8.63e-07, 0.4668, 0.2019, 0.2825, 0.2279, 0.2825, 0.2279, 0.3005, 0.2019, 0.3005, 0.4724, 0.5649, 0.4172, 0.5649, 0.4172, 0.5469, 0.4724, 0.5469, 0.3554, 0.2253, 0.3581, 0.2563, 0.3338, 0.2563, 0.3325, 0.2253, 0.1466, 0.3005, 0.1466, 0.3353, 0.0008371, 0.3353, 0.0008368, 0.3005, 0.5426, 0.2302, 0.5426, 0.2629, 0.5063, 0.2563, 0.5063, 0.2253, 0.5063, 0.2253, 0.5063, 0.2563, 0.4777, 0.2563, 0.4777, 0.2253, 0.6855, 0.3913, 0.7339, 0.3913, 0.7339, 0.5351, 0.6855, 0.5351, 0.1466, 0.5126, 0.1466, 0.5453, 0.0008387, 0.5453, 0.0008387, 0.5126, 0.4777, 0.2253, 0.4777, 0.2563, 0.3581, 0.2563, 0.3554, 0.2253, 0.7389, 0.5649, 0.739, 0.5453, 0.7426, 0.5454, 0.7424, 0.565, 0.3325, 0.2253, 0.3338, 0.2563, 0.3073, 0.2629, 0.3073, 0.2301, 0.0, 0.0, 0.0, 0.0, 0.0, 0.0, 0.0, 0.0, 0.0, 0.0, 0.0, 0.0, 0.0, 0.0, 0.0, 0.0, 0.2662, 0.3348, 0.2662, 0.3021, 0.2697, 0.3021, 0.2697, 0.3348, 0.1466, 0.5126, 0.2019, 0.5126, 0.2019, 0.5453, 0.1466, 0.5453, 0.4985, 0.3348, 0.4724, 0.3348, 0.4724, 0.3021, 0.4985, 0.3021, 0.4724, 0.3348, 0.4172, 0.3348, 0.4172, 0.3021, 0.4724, 0.3021, 0.2019, 0.5126, 0.2279, 0.5126, 0.2279, 0.5453, 0.2019, 0.5453, 0.4172, 0.3348, 0.4172, 0.3807, 0.2714, 0.3807, 0.2714, 0.3348, 0.7434, 0.3715, 0.8258, 0.3864, 0.8251, 0.457, 0.7425, 0.4668, 0.7429, 0.4198, 0.251, 0.4302, 0.2279, 0.4173, 0.2658, 0.3745, 0.2658, 0.467, 0.2279, 0.3319, 0.2511, 0.3192, 0.2662, 0.2825, 0.2662, 0.3745, 0.2962, 0.9994, 0.2962, 0.9945, 0.3176, 0.9943, 0.3165, 0.9713, 0.2962, 0.9361, 0.2962, 0.9279, 0.3211, 0.9711, 0.3211, 0.9994, 0.2714, 0.9994, 0.2714, 0.9711, 0.2962, 0.9279, 0.2962, 0.9361, 0.2761, 0.9716, 0.2749, 0.9946, 0.2962, 0.9945, 0.2962, 0.9994, 0.0, 0.0, 0.0, 0.0, 0.0, 0.0, 0.0, 0.0, 0.0, 0.0, 0.0, 0.0, 0.0, 0.0, 0.0, 0.0, 0.0, 0.0, 0.0, 0.0, 0.0, 0.0, 0.0, 0.0, 0.0, 0.0, 0.0, 0.0, 0.0, 0.0, 0.0, 0.0, 0.7388, 0.7007, 0.7339, 0.6782, 0.7721, 0.6796, 0.777, 0.7022, 0.8922, 0.1378, 0.8855, 0.115, 0.9201, 0.1172, 0.9269, 0.14, 0.2552, 0.7051, 0.2171, 0.7025, 0.2107, 0.6797, 0.2489, 0.6823, 0.9454, 0.7008, 0.9411, 0.6782, 0.9852, 0.6799, 0.9895, 0.7025, 0.781, 0.1441, 0.7816, 0.1358, 0.8162, 0.1378, 0.8156, 0.1461, 0.2773, 0.6967, 0.3155, 0.6948, 0.3159, 0.703, 0.2777, 0.7049, 0.975, 0.1295, 0.9753, 0.1378, 0.9312, 0.1394, 0.9309, 0.1311, 0.9939, 0.4148, 0.9942, 0.4231, 0.9542, 0.4245, 0.9539, 0.4162, 0.8156, 0.1461, 0.8162, 0.1378, 0.8508, 0.1408, 0.8502, 0.149, 0.676, 0.6664, 0.7201, 0.6644, 0.7205, 0.6726, 0.6764, 0.6747, 0.435, 0.6934, 0.4353, 0.7016, 0.3972, 0.7037, 0.3968, 0.6955, 0.8571, 0.1442, 0.8576, 0.136, 0.8922, 0.1378, 0.8917, 0.1461, 0.9495, 0.4138, 0.9501, 0.4221, 0.9102, 0.4249, 0.9095, 0.4167, 0.2166, 0.7108, 0.1784, 0.7092, 0.1789, 0.701, 0.2171, 0.7025, 0.3968, 0.6955, 0.3972, 0.7037, 0.3589, 0.7048, 0.3586, 0.6966, 0.8922, 0.6949, 0.8928, 0.7032, 0.8582, 0.7058, 0.8576, 0.6976, 0.2548, 0.7134, 0.2166, 0.7108, 0.2171, 0.7025, 0.2552, 0.7051, 0.9451, 0.7091, 0.9454, 0.7008, 0.9895, 0.7025, 0.9892, 0.7107, 0.8917, 0.1461, 0.8922, 0.1378, 0.9269, 0.14, 0.9264, 0.1483, 0.4844, 0.711, 0.4403, 0.7089, 0.4407, 0.7007, 0.4848, 0.7027, 0.7384, 0.709, 0.7388, 0.7007, 0.777, 0.7022, 0.7766, 0.7104, 0.5022, 0.8492, 0.5025, 0.841, 0.5426, 0.8424, 0.5423, 0.8506, 0.3155, 0.6948, 0.3536, 0.6925, 0.3541, 0.7008, 0.3159, 0.703, 0.8576, 0.6976, 0.8582, 0.7058, 0.8235, 0.7082, 0.8229, 0.6999, 0.2714, 0.7276, 0.3096, 0.7257, 0.3159, 0.8389, 0.2777, 0.8408, 0.9902, 0.4457, 0.9942, 0.559, 0.9542, 0.5604, 0.9501, 0.4471, 0.971, 0.1602, 0.9753, 0.2734, 0.9312, 0.2751, 0.9269, 0.1618, 0.7732, 0.113, 0.7816, 0.0, 0.8162, 0.002028, 0.8079, 0.1151, 0.4848, 0.7027, 0.4407, 0.7007, 0.4353, 0.6782, 0.4794, 0.6802, 0.5025, 0.841, 0.4985, 0.8186, 0.5385, 0.82, 0.5426, 0.8424, 0.8582, 0.7058, 0.8498, 0.7289, 0.8152, 0.7312, 0.8235, 0.7082, 0.3159, 0.703, 0.3541, 0.7008, 0.3477, 0.7234, 0.3096, 0.7257, 0.9018, 0.4216, 0.8951, 0.4442, 0.8605, 0.4467, 0.8672, 0.424, 0.9011, 0.7012, 0.8928, 0.678, 0.9327, 0.6809, 0.9411, 0.7041, 0.777, 0.7022, 0.7721, 0.6796, 0.8103, 0.6814, 0.8152, 0.7039, 0.8672, 0.424, 0.8605, 0.4467, 0.8258, 0.4482, 0.8325, 0.4256, 0.7816, 0.1358, 0.7732, 0.113, 0.8079, 0.1151, 0.8162, 0.1378, 0.9753, 0.1378, 0.971, 0.1602, 0.9269, 0.1618, 0.9312, 0.1394, 0.9942, 0.4231, 0.9902, 0.4457, 0.9501, 0.4471, 0.9542, 0.4245, 0.2777, 0.7049, 0.3159, 0.703, 0.3096, 0.7257, 0.2714, 0.7276, 0.8162, 0.1378, 0.8079, 0.1151, 0.8425, 0.118, 0.8508, 0.1408, 0.4353, 0.7016, 0.4305, 0.7243, 0.3923, 0.7264, 0.3972, 0.7037, 0.8576, 0.136, 0.8508, 0.1132, 0.8855, 0.115, 0.8922, 0.1378, 0.6764, 0.6747, 0.7205, 0.6726, 0.7152, 0.6954, 0.6711, 0.6974, 0.9501, 0.4221, 0.9418, 0.4449, 0.9018, 0.4478, 0.9102, 0.4249, 0.3972, 0.7037, 0.3923, 0.7264, 0.3541, 0.7275, 0.3589, 0.7048, 0.2171, 0.7025, 0.1789, 0.701, 0.1726, 0.6781, 0.2107, 0.6797, 0.8928, 0.7032, 0.8844, 0.7263, 0.8498, 0.7289, 0.8582, 0.7058, 0.08465, 0.01961, 0.03589, 0.01961, 0.03588, 4.152e-08, 0.08639, 4.152e-08, 0.2714, 0.1935, 0.2373, 0.1935, 0.2031, 0.1935, 0.05316, 0.1935, 0.0, 0.1935, 0.0, 0.1693, 0.0, 0.1452, 0.2714, 0.1452, 0.2714, 0.1452, 0.0, 0.1452, 0.0, 0.1217, 0.0, 0.09819, 0.05316, 0.09819, 0.2031, 0.09819, 0.2373, 0.09819, 0.2714, 0.09819, 0.08173, 0.2297, 0.0359, 0.2297, 0.0, 0.1935, 0.05316, 0.1935, 0.08343, 0.2645, 0.0359, 0.2645, 0.0359, 0.2297, 0.08173, 0.2297, 0.05316, 0.09819, 0.0, 0.09819, 0.0359, 0.05232, 0.08173, 0.05232, 0.2031, 0.09819, 0.05316, 0.09819, 0.08173, 0.05232, 0.211, 0.05232, 0.211, 0.2645, 0.08343, 0.2645, 0.08173, 0.2297, 0.211, 0.2297, 0.211, 0.2297, 0.08173, 0.2297, 0.05316, 0.1935, 0.2031, 0.1935, 0.211, 0.01961, 0.08465, 0.01961, 0.08639, 4.152e-08, 0.211, 0.0, 0.2412, 0.01961, 0.211, 0.01961, 0.211, 0.0, 0.2412, 0.0, 0.2412, 0.2297, 0.211, 0.2297, 0.2031, 0.1935, 0.2373, 0.1935, 0.2412, 0.2645, 0.211, 0.2645, 0.211, 0.2297, 0.2412, 0.2297, 0.2373, 0.09819, 0.2031, 0.09819, 0.211, 0.05232, 0.2412, 0.05232, 0.2714, 0.09819, 0.2373, 0.09819, 0.2412, 0.05232, 0.2714, 0.05232, 0.2714, 0.2645, 0.2412, 0.2645, 0.2412, 0.2297, 0.2714, 0.2297, 0.2714, 0.2297, 0.2412, 0.2297, 0.2373, 0.1935, 0.2714, 0.1935, 0.2714, 0.01961, 0.2412, 0.01961, 0.2412, 0.0, 0.2714, 0.0, 0.2714, 0.2825, 0.2412, 0.2825, 0.2412, 0.2645, 0.2714, 0.2645, 0.2412, 0.2825, 0.211, 0.2825, 0.211, 0.2645, 0.2412, 0.2645, 0.211, 0.2825, 0.08431, 0.2825, 0.08343, 0.2645, 0.211, 0.2645, 0.08431, 0.2825, 0.0359, 0.2825, 0.0359, 0.2645, 0.08343, 0.2645, 0.2714, 0.05232, 0.2412, 0.05232, 0.2412, 0.01961, 0.2714, 0.01961, 0.2412, 0.05232, 0.211, 0.05232, 0.211, 0.01961, 0.2412, 0.01961, 0.211, 0.05232, 0.08173, 0.05232, 0.08465, 0.01961, 0.211, 0.01961, 0.08173, 0.05232, 0.0359, 0.05232, 0.03589, 0.01961, 0.08465, 0.01961, 0.4305, 0.906, 0.3923, 0.9278, 0.3541, 0.906, 0.3541, 0.8625, 0.3923, 0.8407, 0.4305, 0.8625, 0.8152, 0.8641, 0.8499, 0.8443, 0.8846, 0.8641, 0.8846, 0.9036, 0.8499, 0.9233, 0.8152, 0.9036, 0.2714, 0.8626, 0.3096, 0.8408, 0.3478, 0.8626, 0.3478, 0.9061, 0.3096, 0.9279, 0.2714, 0.9061, 0.2073, 0.9203, 0.1726, 0.9005, 0.1726, 0.861, 0.2073, 0.8413, 0.242, 0.861, 0.242, 0.9005, 0.8079, 0.1151, 0.8162, 0.002028, 0.8508, 0.004977, 0.8425, 0.118, 0.4305, 0.7243, 0.4353, 0.8376, 0.3972, 0.8397, 0.3923, 0.7264, 0.8508, 0.1132, 0.8576, 0.0, 0.8922, 0.001852, 0.8855, 0.115, 0.6711, 0.6974, 0.7152, 0.6954, 0.7205, 0.8086, 0.6764, 0.8106, 0.9418, 0.4449, 0.9501, 0.558, 0.9102, 0.5608, 0.9018, 0.4478, 0.3923, 0.7264, 0.3972, 0.8397, 0.3589, 0.8407, 0.3541, 0.7275, 0.2107, 0.6797, 0.1726, 0.6781, 0.1789, 0.5649, 0.2171, 0.5665, 0.8844, 0.7263, 0.8928, 0.8393, 0.8582, 0.842, 0.8498, 0.7289, 0.9411, 0.6782, 0.9454, 0.565, 0.9895, 0.5666, 0.9852, 0.6799, 0.2489, 0.6823, 0.2107, 0.6797, 0.2171, 0.5665, 0.2552, 0.5691, 0.8855, 0.115, 0.8922, 0.001852, 0.9269, 0.004018, 0.9201, 0.1172, 0.7339, 0.6782, 0.7388, 0.565, 0.777, 0.5664, 0.7721, 0.6796, 0.4794, 0.6802, 0.4353, 0.6782, 0.4407, 0.5649, 0.4848, 0.567, 0.4985, 0.8186, 0.5025, 0.7054, 0.5426, 0.7068, 0.5385, 0.82, 0.8498, 0.7289, 0.8582, 0.842, 0.8235, 0.8443, 0.8152, 0.7312, 0.3096, 0.7257, 0.3477, 0.7234, 0.3541, 0.8366, 0.3159, 0.8389, 0.8951, 0.4442, 0.9018, 0.5574, 0.8672, 0.5598, 0.8605, 0.4467, 0.8928, 0.678, 0.9011, 0.565, 0.9411, 0.5678, 0.9327, 0.6809, 0.7721, 0.6796, 0.777, 0.5664, 0.8152, 0.5682, 0.8103, 0.6814, 0.8605, 0.4467, 0.8672, 0.5598, 0.8325, 0.5614, 0.8258, 0.4482, 0.2647, 0.799, 0.2647, 0.7755, 0.2711, 0.7755, 0.2711, 0.799, 0.1394, 0.3956, 0.1394, 0.4198, 4.42e-07, 0.4198, 2.315e-07, 0.3956, 0.1394, 0.4198, 0.1394, 0.4433, 6.104e-07, 0.4433, 4.42e-07, 0.4198, 0.2647, 0.8231, 0.2647, 0.799, 0.2711, 0.799, 0.2711, 0.8232, 0.4396, 0.84, 0.4634, 0.84, 0.4634, 0.9428, 0.4396, 0.9428, 0.9166, 0.9466, 0.8928, 0.9466, 0.8928, 0.8439, 0.9166, 0.8439, 0.2647, 0.7713, 0.2647, 0.7755, 0.2553, 0.7753, 0.2553, 0.7714, 0.4396, 0.84, 0.4396, 0.9428, 0.4353, 0.9428, 0.4353, 0.84, 0.2709, 0.7713, 0.2646, 0.7713, 0.2646, 0.6685, 0.2709, 0.6685, 0.4879, 0.9428, 0.4879, 0.84, 0.4922, 0.84, 0.4922, 0.9428, 0.256, 0.467, 0.256, 0.4733, 0.2517, 0.4733, 0.2517, 0.467, 0.2647, 0.8231, 0.2711, 0.8232, 0.2711, 0.8274, 0.2647, 0.8274, 0.2616, 0.6677, 0.2552, 0.6677, 0.2552, 0.5649, 0.2616, 0.5649, 0.256, 0.4733, 0.256, 0.467, 0.2603, 0.467, 0.2603, 0.4733, 0.2711, 0.7755, 0.2647, 0.7755, 0.2647, 0.7713, 0.2711, 0.7713, 0.7298, 0.5351, 0.7298, 0.6379, 0.7205, 0.6327, 0.7205, 0.5359, 0.2658, 0.467, 0.2658, 0.5638, 0.2619, 0.5638, 0.2619, 0.467, 0.4941, 0.6648, 0.4941, 0.5649, 0.4981, 0.5649, 0.4981, 0.6648, 0.2647, 0.8231, 0.2647, 0.8274, 0.2552, 0.8272, 0.2552, 0.8234, 0.2616, 0.6677, 0.2616, 0.5649, 0.2709, 0.5686, 0.2709, 0.6685, 0.2517, 0.4733, 0.256, 0.4733, 0.2558, 0.4825, 0.2519, 0.4825, 0.256, 0.4733, 0.2603, 0.4733, 0.2601, 0.4825, 0.2561, 0.4825, 0.2646, 0.6685, 0.2646, 0.7713, 0.2552, 0.7705, 0.2552, 0.6736, 0.4848, 0.6685, 0.4848, 0.5657, 0.4941, 0.5649, 0.4941, 0.6648, 0.0, 0.0, 0.0, 0.0, 0.0, 0.0, 0.0, 0.0, 0.0, 0.0, 0.0, 0.0, 0.0, 0.0, 0.0, 0.0, 0.0, 0.0, 0.0, 0.0, 0.0, 0.0, 0.0, 0.0, 0.0, 0.0, 0.0, 0.0, 0.0, 0.0, 0.0, 0.0, 0.0, 0.0, 0.0, 0.0, 0.0, 0.0, 0.0, 0.0, 0.0, 0.0, 0.0, 0.0, 0.0, 0.0, 0.0, 0.0, 0.0, 0.0, 0.0, 0.0, 0.0, 0.0, 0.0, 0.0, 0.0, 0.0, 0.0, 0.0, 0.0, 0.0, 0.0, 0.0, 0.2697, 0.3636, 0.2697, 0.3406, 0.2712, 0.3406, 0.2712, 0.3636, 0.2697, 0.3406, 0.2697, 0.3176, 0.2712, 0.3176, 0.2712, 0.3406, 0.0, 0.0, 0.0, 0.0, 0.0, 0.0, 0.0, 0.0, 0.0, 0.0, 0.0, 0.0, 0.0, 0.0, 0.0, 0.0, 0.0, 0.0, 0.0, 0.0, 0.0, 0.0, 0.0, 0.0, 0.0, 0.0, 0.0, 0.0, 0.0, 0.0, 0.0, 0.0, 0.2634, 0.8997, 0.2431, 0.8644, 0.242, 0.8414, 0.2634, 0.8413, 0.2697, 0.4407, 0.2697, 0.4196, 0.2712, 0.4196, 0.2712, 0.4407, 0.2697, 0.3176, 0.2697, 0.2825, 0.2712, 0.2825, 0.2712, 0.3176, 0.2697, 0.4196, 0.2697, 0.3986, 0.2712, 0.3986, 0.2712, 0.4196, 0.2697, 0.3986, 0.2697, 0.3636, 0.2712, 0.3636, 0.2712, 0.3986, 0.6561, 0.7638, 0.6347, 0.7639, 0.636, 0.7409, 0.6561, 0.7054])
me_circle.materials.append(mat_bridge)
me_circle.materials.append(mat_castle_wall_mat)
me_circle.materials.append(mat_castle_roof_mat)
me_circle.materials.append(mat_castle_peach_mat)
me_circle.use_remesh_preserve_volume = False
me_circle.use_remesh_preserve_attributes = False
me_circle.use_mirror_vertex_groups = False
me_circle.update()

# ---- objects
ob_circle = bpy.data.objects.new('Circle', me_circle)
ob_lamp = bpy.data.objects.new('Lamp', light_lamp)
ob_camera = bpy.data.objects.new('Camera', cam_camera)
ob_lamp_001 = bpy.data.objects.new('Lamp.001', light_lamp_001)
ob_lamp_002 = bpy.data.objects.new('Lamp.002', light_lamp_002)
ob_lamp_003 = bpy.data.objects.new('Lamp.003', light_lamp_003)

# ---- transforms, parenting, visibility, modifiers, constraints
ob_circle.location = (7.683, 3.494, 4.398)
ob_circle.scale = (1.777, 1.777, 1.777)
ob_circle.lineart.crease_threshold = 0.0
ob_lamp.location = (-2.27, -11.55, 13.55)
ob_lamp.rotation_euler = (0.6503, 0.05522, 1.866)
ob_lamp.lock_rotations_4d = False
ob_lamp.empty_display_type = 'ARROWS'
ob_lamp.color = (0.0, 0.0, 0.0, 0.0)
ob_lamp.lineart.crease_threshold = 0.0
ob_camera.location = (0.5732, -36.57, 19.77)
ob_camera.rotation_euler = (1.109, -0.0, 0.1032)
ob_camera.lock_rotations_4d = False
ob_camera.empty_display_type = 'ARROWS'
ob_camera.color = (0.0, 0.0, 0.0, 0.0)
ob_camera.display_type = 'WIRE'
ob_camera.lineart.crease_threshold = 0.0
ob_lamp_001.location = (5.718, -11.55, 13.55)
ob_lamp_001.rotation_euler = (0.6503, 0.05522, 1.866)
ob_lamp_001.lock_rotations_4d = False
ob_lamp_001.empty_display_type = 'ARROWS'
ob_lamp_001.color = (0.0, 0.0, 0.0, 0.0)
ob_lamp_001.lineart.crease_threshold = 0.0
ob_lamp_002.location = (-2.27, -11.55, -10.48)
ob_lamp_002.rotation_euler = (0.6503, 0.05522, 1.866)
ob_lamp_002.lock_rotations_4d = False
ob_lamp_002.empty_display_type = 'ARROWS'
ob_lamp_002.color = (0.0, 0.0, 0.0, 0.0)
ob_lamp_002.lineart.crease_threshold = 0.0
ob_lamp_003.location = (6.43, -11.55, -12.0)
ob_lamp_003.rotation_euler = (0.6503, 0.05522, 1.866)
ob_lamp_003.lock_rotations_4d = False
ob_lamp_003.empty_display_type = 'ARROWS'
ob_lamp_003.color = (0.0, 0.0, 0.0, 0.0)
ob_lamp_003.lineart.crease_threshold = 0.0

# ---- collection membership
col_collection_1.objects.link(ob_circle)
col_collection_1.objects.link(ob_lamp)
col_collection_1.objects.link(ob_camera)
col_collection_1.objects.link(ob_lamp_001)
col_collection_1.objects.link(ob_lamp_002)
col_collection_1.objects.link(ob_lamp_003)

# ---- scene / render settings (as saved in the file)
scene.camera = ob_camera
scene.frame_start = 1; scene.frame_end = 250; scene.frame_set(1)
scene.render.engine = 'BLENDER_EEVEE_NEXT'
scene.render.resolution_percentage = 50
scene.render.dither_intensity = 0.0
scene.cycles.use_denoising = False
scene.cycles.samples = 128
scene.cycles.sampling_pattern = 'TABULATED_SOBOL'
scene.cycles.light_sampling_threshold = 0.0
scene.cycles.use_adaptive_sampling = False
scene.cycles.use_light_tree = False
scene.cycles.blur_glossy = 0.0
scene.cycles.sample_clamp_indirect = 0.0
scene.view_settings.view_transform = 'Standard'
bpy.context.view_layer.update()
